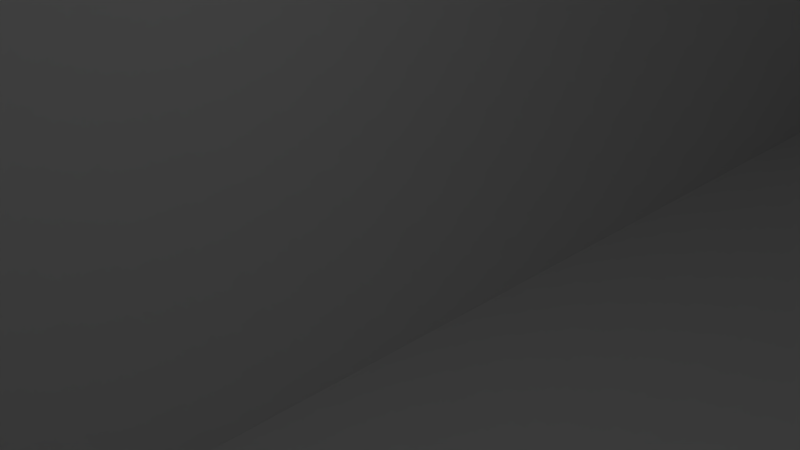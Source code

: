# Source: case-modded.blend  (saved by Blender 2.79.0; exported with 4.5.12 LTS)
import bpy
from mathutils import Matrix  # noqa: F401  (used for matrix-valued properties, if any)

bpy.ops.wm.read_factory_settings(use_empty=True)
scene = bpy.context.scene
scene.name = 'Scene'

# ---- collections
col_collection_1 = bpy.data.collections.new('Collection 1'); scene.collection.children.link(col_collection_1)

# ---- world
world_world = bpy.data.worlds.new('World'); scene.world = world_world
world_world.color = (0.05088, 0.05088, 0.05088)
world_world.use_sun_shadow = False
world_world.sun_shadow_jitter_overblur = 0.0
world_world.cycles.sampling_method = 'MANUAL'

# ---- cameras
cam_camera = bpy.data.cameras.new('Camera')
cam_camera.clip_end = 100.0
cam_camera.lens = 35.0
cam_camera.sensor_width = 32.0
cam_camera.sensor_height = 18.0
cam_camera.ortho_scale = 7.314
cam_camera.dof.focus_distance = 0.0
cam_camera.dof.aperture_fstop = 128.0

# ---- lights
light_lamp = bpy.data.lights.new('Lamp', 'POINT')
light_lamp.transmission_factor = 0.0
light_lamp.cutoff_distance = 30.0
light_lamp.energy = 100.0
light_lamp.shadow_buffer_clip_start = 1.001
light_lamp.shadow_soft_size = 0.1
light_lamp.shadow_maximum_resolution = 0.006
light_lamp.use_absolute_resolution = True

# ---- meshes
me_lm2596scase = bpy.data.meshes.new('lm2596sCase')
me_lm2596scase.from_pydata([(1.996, 33.97, 0.1112), (1.996, 35.47, 0.1112), (1.985, 33.97, 0.3203), (1.985, 35.47, 0.3203), (1.996, 33.97, 0.5293), (1.996, 35.47, 0.5293), (2.029, 33.97, -0.09553), (2.029, 35.47, -0.09553), (2.083, 33.97, -0.2977), (2.083, 35.47, -0.2977), (2.158, 33.97, -0.4932), (2.158, 35.47, -0.4932), (2.253, 33.97, -0.6797), (2.253, 35.47, -0.6797), (2.367, 33.97, -0.8553), (2.367, 35.47, -0.8553), (2.499, 33.97, -1.018), (2.499, 35.47, -1.018), (2.647, 33.97, -1.166), (2.647, 35.47, -1.166), (2.81, 33.97, -1.298), (2.81, 35.47, -1.298), (2.985, 33.97, -1.412), (2.985, 35.47, -1.412), (3.172, 33.97, -1.507), (3.172, 35.47, -1.507), (3.367, 33.97, -1.582), (3.367, 35.47, -1.582), (3.569, 33.97, -1.636), (3.569, 35.47, -1.636), (3.776, 33.97, -1.669), (3.776, 35.47, -1.669), (3.985, 33.97, -1.68), (3.985, 35.47, -1.68), (4.194, 33.97, -1.669), (4.194, 35.47, -1.669), (4.401, 33.97, -1.636), (4.401, 35.47, -1.636), (4.603, 33.97, -1.582), (4.603, 35.47, -1.582), (4.799, 33.97, -1.507), (4.799, 35.47, -1.507), (4.985, 33.97, -1.412), (4.985, 35.47, -1.412), (5.161, 33.97, -1.298), (5.161, 35.47, -1.298), (5.324, 33.97, -1.166), (5.324, 35.47, -1.166), (5.471, 33.97, -1.018), (5.471, 35.47, -1.018), (5.603, 33.97, -0.8553), (5.603, 35.47, -0.8553), (5.717, 33.97, -0.6797), (5.717, 35.47, -0.6797), (5.812, 33.97, -0.4932), (5.812, 35.47, -0.4932), (5.887, 33.97, -0.2977), (5.887, 35.47, -0.2977), (5.941, 33.97, -0.09553), (5.941, 35.47, -0.09553), (5.974, 33.97, 0.1112), (5.974, 35.47, 0.1112), (5.985, 33.97, 0.3203), (5.985, 35.47, 0.3203), (5.974, 33.97, 0.5293), (5.974, 35.47, 0.5293), (5.974, 35.47, 10.97), (5.974, 33.97, 10.97), (1.996, 35.47, 10.97), (1.996, 33.97, 10.97), (-0.1516, -25.03, 0.9749), (-0.2358, -25.15, 0.9749), (-0.2275, -25.15, 0.6847), (-0.3375, -25.26, 0.9749), (-0.329, -25.26, 0.6789), (-0.4543, -25.35, 0.9749), (-0.4457, -25.35, 0.6722), (-0.5837, -25.43, 0.9749), (-0.5749, -25.43, 0.6648), (-0.7229, -25.48, 0.9749), (-0.7138, -25.48, 0.6569), (-0.8686, -25.52, 0.9749), (-1.018, -25.53, 0.9749), (10.71, -25.53, 0.9749), (10.57, -25.52, 0.9749), (10.56, -25.52, 0.6486), (10.42, -25.48, 0.9749), (10.41, -25.48, 0.6569), (10.28, -25.43, 0.9749), (10.27, -25.43, 0.6648), (10.15, -25.35, 0.9749), (10.14, -25.35, 0.6722), (10.03, -25.26, 0.9749), (10.03, -25.26, 0.6789), (9.933, -25.15, 0.9749), (9.924, -25.15, 0.6847), (9.848, -25.03, 0.9749), (9.837, -25.03, 0.641), (9.9, -25.15, 0.3954), (9.804, -25.03, 0.3085), (9.858, -25.15, 0.108), (9.748, -25.03, -0.02099), (9.801, -25.15, -0.1766), (9.671, -25.03, -0.346), (9.727, -25.15, -0.4574), (9.572, -25.03, -0.6652), (9.637, -25.15, -0.7336), (9.452, -25.03, -0.977), (9.532, -25.15, -1.004), (9.411, -25.15, -1.268), (9.502, -25.26, -1.313), (9.364, -25.26, -1.575), (9.466, -25.35, -1.633), (9.607, -25.35, -1.365), (9.578, -25.43, -1.696), (9.723, -25.43, -1.422), (9.7, -25.48, -1.765), (9.848, -25.48, -1.483), (9.826, -25.52, -1.836), (9.658, -25.52, -2.116), (9.836, -25.53, -2.113), (9.636, -25.53, -2.414), (9.474, -25.52, -2.385), (9.419, -25.53, -2.703), (9.274, -25.52, -2.644), (9.184, -25.53, -2.977), (9.06, -25.52, -2.891), (8.932, -25.53, -3.236), (8.833, -25.52, -3.125), (8.592, -25.52, -3.346), (8.731, -25.48, -3.02), (8.497, -25.48, -3.236), (8.634, -25.43, -2.921), (8.406, -25.43, -3.13), (8.544, -25.35, -2.828), (8.321, -25.35, -3.033), (8.463, -25.26, -2.744), (8.244, -25.26, -2.944), (8.392, -25.15, -2.671), (8.594, -25.15, -2.463), (8.324, -25.03, -2.619), (8.557, -25.03, -2.379), (8.784, -25.15, -2.243), (8.772, -25.03, -2.124), (8.962, -25.15, -2.013), (8.971, -25.03, -1.855), (9.126, -25.15, -1.774), (9.15, -25.03, -1.573), (9.275, -25.15, -1.525), (9.311, -25.03, -1.28), (8.178, -25.15, -2.867), (8.077, -25.03, -2.843), (7.953, -25.15, -3.051), (7.814, -25.03, -3.05), (7.718, -25.15, -3.222), (7.539, -25.03, -3.24), (7.474, -25.15, -3.379), (7.251, -25.03, -3.41), (7.221, -25.15, -3.522), (6.953, -25.03, -3.561), (6.96, -25.15, -3.65), (6.645, -25.03, -3.691), (6.693, -25.15, -3.763), (6.42, -25.15, -3.86), (6.451, -25.26, -3.957), (6.167, -25.26, -4.041), (6.196, -25.35, -4.154), (6.487, -25.35, -4.068), (6.229, -25.43, -4.279), (6.527, -25.43, -4.191), (6.265, -25.48, -4.413), (6.57, -25.48, -4.324), (6.302, -25.52, -4.554), (5.984, -25.52, -4.628), (6.103, -25.53, -4.755), (5.748, -25.53, -4.822), (5.662, -25.52, -4.684), (5.39, -25.53, -4.866), (5.338, -25.52, -4.721), (5.029, -25.53, -4.888), (5.012, -25.52, -4.74), (4.685, -25.52, -4.74), (5.008, -25.48, -4.594), (4.689, -25.48, -4.594), (5.004, -25.43, -4.455), (4.693, -25.43, -4.455), (5.0, -25.35, -4.326), (4.697, -25.35, -4.326), (4.997, -25.26, -4.209), (4.7, -25.26, -4.209), (4.994, -25.15, -4.107), (5.284, -25.15, -4.091), (5.016, -25.03, -4.022), (5.349, -25.03, -4.0), (5.572, -25.15, -4.058), (5.68, -25.03, -3.955), (5.858, -25.15, -4.008), (6.008, -25.03, -3.889), (6.141, -25.15, -3.942), (6.33, -25.03, -3.801), (4.681, -25.03, -4.022), (4.703, -25.15, -4.107), (4.405, -25.26, -4.192), (4.395, -25.35, -4.308), (4.383, -25.43, -4.437), (4.372, -25.48, -4.576), (4.359, -25.52, -4.721), (4.035, -25.52, -4.684), (4.307, -25.53, -4.866), (3.949, -25.53, -4.822), (3.713, -25.52, -4.628), (3.594, -25.53, -4.755), (3.395, -25.52, -4.554), (3.243, -25.53, -4.667), (3.082, -25.52, -4.462), (2.899, -25.53, -4.558), (2.774, -25.52, -4.353), (2.562, -25.53, -4.427), (2.474, -25.52, -4.225), (2.234, -25.53, -4.276), (2.181, -25.52, -4.081), (1.915, -25.53, -4.105), (1.896, -25.52, -3.921), (1.608, -25.53, -3.915), (1.622, -25.52, -3.744), (1.313, -25.53, -3.706), (1.357, -25.52, -3.552), (1.032, -25.53, -3.48), (1.105, -25.52, -3.346), (0.7649, -25.53, -3.236), (0.864, -25.52, -3.125), (0.6365, -25.52, -2.891), (0.9656, -25.48, -3.02), (0.7438, -25.48, -2.792), (1.062, -25.43, -2.921), (0.8463, -25.43, -2.698), (1.153, -25.35, -2.828), (0.9417, -25.35, -2.611), (1.234, -25.26, -2.744), (1.028, -25.26, -2.532), (1.305, -25.15, -2.671), (1.519, -25.15, -2.867), (1.372, -25.03, -2.619), (1.62, -25.03, -2.843), (1.744, -25.15, -3.051), (1.883, -25.03, -3.05), (1.979, -25.15, -3.222), (2.158, -25.03, -3.24), (2.223, -25.15, -3.379), (2.446, -25.03, -3.41), (2.476, -25.15, -3.522), (2.744, -25.03, -3.561), (2.736, -25.15, -3.65), (3.004, -25.15, -3.763), (2.694, -25.26, -3.742), (2.967, -25.26, -3.858), (2.646, -25.35, -3.849), (2.924, -25.35, -3.966), (2.592, -25.43, -3.966), (2.878, -25.43, -4.087), (2.534, -25.48, -4.093), (2.827, -25.48, -4.217), (4.413, -25.15, -4.091), (4.348, -25.03, -4.0), (4.125, -25.15, -4.058), (4.017, -25.03, -3.955), (3.839, -25.15, -4.008), (3.689, -25.03, -3.889), (3.556, -25.15, -3.942), (3.367, -25.03, -3.801), (3.277, -25.15, -3.86), (3.051, -25.03, -3.691), (1.14, -25.03, -2.379), (1.103, -25.15, -2.463), (0.8338, -25.26, -2.308), (0.7434, -25.35, -2.382), (0.6432, -25.43, -2.464), (0.5354, -25.48, -2.552), (0.4226, -25.52, -2.644), (0.2233, -25.52, -2.385), (0.2783, -25.53, -2.703), (0.06061, -25.53, -2.414), (0.039, -25.52, -2.116), (-0.139, -25.53, -2.113), (-0.1296, -25.52, -1.836), (-0.3196, -25.53, -1.8), (-0.282, -25.52, -1.548), (-0.4807, -25.53, -1.477), (-0.4177, -25.52, -1.251), (-0.6215, -25.53, -1.144), (-0.5361, -25.52, -0.9463), (-0.7416, -25.53, -0.8034), (-0.637, -25.52, -0.6357), (-0.8405, -25.53, -0.4559), (-0.72, -25.52, -0.3199), (-0.9177, -25.53, -0.1029), (-0.7849, -25.52, 6.39e-05), (-0.9732, -25.53, 0.2541), (-0.8313, -25.52, 0.3232), (-1.007, -25.53, 0.6138), (-0.8593, -25.52, 0.6486), (0.9125, -25.15, -2.243), (0.9244, -25.03, -2.124), (0.7352, -25.15, -2.013), (0.7262, -25.03, -1.855), (0.5713, -25.15, -1.774), (0.5464, -25.03, -1.573), (0.4214, -25.15, -1.525), (0.3858, -25.03, -1.28), (0.2859, -25.15, -1.268), (0.2451, -25.03, -0.977), (0.1652, -25.15, -1.004), (0.1251, -25.03, -0.6652), (0.05991, -25.15, -0.7336), (-0.02989, -25.15, -0.4574), (-0.1274, -25.26, -0.4861), (-0.2027, -25.26, -0.1996), (-0.3165, -25.35, -0.2261), (-0.2395, -25.35, -0.519), (-0.4426, -25.43, -0.2554), (-0.3637, -25.43, -0.5555), (-0.5781, -25.48, -0.2869), (-0.4972, -25.48, -0.5947), (0.02611, -25.03, -0.346), (-0.1037, -25.15, -0.1766), (-0.2615, -25.26, 0.09063), (-0.3766, -25.35, 0.07071), (-0.5042, -25.43, 0.04864), (-0.6413, -25.48, 0.02491), (-0.05139, -25.03, -0.02099), (-0.1613, -25.15, 0.108), (-0.3037, -25.26, 0.3838), (-0.4197, -25.35, 0.3705), (-0.5483, -25.43, 0.3557), (-0.6866, -25.48, 0.3399), (-0.107, -25.03, 0.3085), (-0.2027, -25.15, 0.3954), (-0.1404, -25.03, 0.641), (0.5133, -25.53, -2.977), (4.668, -25.53, -4.888), (6.454, -25.53, -4.667), (6.615, -25.52, -4.462), (6.87, -25.48, -4.217), (6.819, -25.43, -4.087), (6.772, -25.35, -3.966), (6.73, -25.26, -3.858), (6.798, -25.53, -4.558), (6.923, -25.52, -4.353), (7.163, -25.48, -4.093), (7.105, -25.43, -3.966), (7.051, -25.35, -3.849), (7.003, -25.26, -3.742), (7.135, -25.53, -4.427), (7.223, -25.52, -4.225), (7.448, -25.48, -3.952), (7.383, -25.43, -3.829), (7.323, -25.35, -3.715), (7.269, -25.26, -3.612), (7.463, -25.53, -4.276), (7.516, -25.52, -4.081), (7.725, -25.48, -3.796), (7.654, -25.43, -3.677), (7.587, -25.35, -3.566), (7.526, -25.26, -3.466), (7.781, -25.53, -4.105), (7.801, -25.52, -3.921), (7.993, -25.48, -3.624), (7.915, -25.43, -3.509), (7.842, -25.35, -3.402), (7.775, -25.26, -3.306), (8.089, -25.53, -3.915), (8.075, -25.52, -3.744), (8.251, -25.48, -3.437), (8.165, -25.43, -3.327), (8.087, -25.35, -3.224), (8.015, -25.26, -3.132), (8.383, -25.53, -3.706), (8.34, -25.52, -3.552), (8.665, -25.53, -3.48), (10.02, -25.53, -1.8), (9.979, -25.52, -1.548), (9.98, -25.48, -1.194), (9.852, -25.43, -1.14), (9.733, -25.35, -1.089), (9.625, -25.26, -1.044), (10.18, -25.53, -1.477), (10.11, -25.52, -1.251), (10.1, -25.48, -0.8973), (9.965, -25.43, -0.8505), (9.843, -25.35, -0.807), (9.733, -25.26, -0.7678), (10.32, -25.53, -1.144), (10.23, -25.52, -0.9463), (10.19, -25.48, -0.5947), (10.06, -25.43, -0.5555), (9.936, -25.35, -0.519), (9.824, -25.26, -0.4861), (10.44, -25.53, -0.8034), (10.33, -25.52, -0.6357), (10.27, -25.48, -0.2869), (10.14, -25.43, -0.2554), (10.01, -25.35, -0.2261), (9.9, -25.26, -0.1996), (10.54, -25.53, -0.4559), (10.42, -25.52, -0.3199), (10.34, -25.48, 0.02491), (10.2, -25.43, 0.04864), (10.07, -25.35, 0.07071), (9.958, -25.26, 0.09063), (10.61, -25.53, -0.1029), (10.48, -25.52, 6.39e-05), (10.38, -25.48, 0.3399), (10.25, -25.43, 0.3557), (10.12, -25.35, 0.3705), (10.0, -25.26, 0.3838), (10.67, -25.53, 0.2541), (10.53, -25.52, 0.3232), (10.7, -25.53, 0.6138), (9.211, -25.26, -1.829), (9.309, -25.35, -1.892), (9.418, -25.43, -1.962), (9.535, -25.48, -2.037), (9.044, -25.26, -2.073), (9.138, -25.35, -2.142), (9.243, -25.43, -2.218), (9.356, -25.48, -2.3), (8.863, -25.26, -2.308), (8.953, -25.35, -2.382), (9.054, -25.43, -2.464), (9.161, -25.48, -2.552), (8.669, -25.26, -2.532), (8.755, -25.35, -2.611), (8.851, -25.43, -2.698), (8.953, -25.48, -2.792), (5.878, -25.26, -4.108), (5.902, -25.35, -4.222), (5.927, -25.43, -4.349), (5.955, -25.48, -4.485), (5.586, -25.26, -4.158), (5.603, -25.35, -4.274), (5.622, -25.43, -4.402), (5.641, -25.48, -4.54), (5.292, -25.26, -4.192), (5.302, -25.35, -4.308), (5.313, -25.43, -4.437), (5.325, -25.48, -4.576), (4.11, -25.26, -4.158), (4.094, -25.35, -4.274), (4.075, -25.43, -4.402), (4.056, -25.48, -4.54), (3.818, -25.26, -4.108), (3.795, -25.35, -4.222), (3.77, -25.43, -4.349), (3.742, -25.48, -4.485), (3.53, -25.26, -4.041), (3.5, -25.35, -4.154), (3.467, -25.43, -4.279), (3.432, -25.48, -4.413), (3.246, -25.26, -3.957), (3.21, -25.35, -4.068), (3.17, -25.43, -4.191), (3.127, -25.48, -4.324), (2.428, -25.26, -3.612), (2.17, -25.26, -3.466), (1.921, -25.26, -3.306), (1.682, -25.26, -3.132), (1.452, -25.26, -2.944), (2.374, -25.35, -3.715), (2.11, -25.35, -3.566), (1.855, -25.35, -3.402), (1.61, -25.35, -3.224), (1.376, -25.35, -3.033), (2.313, -25.43, -3.829), (2.249, -25.48, -3.952), (2.043, -25.43, -3.677), (1.782, -25.43, -3.509), (1.531, -25.43, -3.327), (1.291, -25.43, -3.13), (1.971, -25.48, -3.796), (1.704, -25.48, -3.624), (1.446, -25.48, -3.437), (1.2, -25.48, -3.236), (0.653, -25.26, -2.073), (0.5584, -25.35, -2.142), (0.4537, -25.43, -2.218), (0.3412, -25.48, -2.3), (0.4858, -25.26, -1.829), (0.3875, -25.35, -1.892), (0.2786, -25.43, -1.962), (0.1616, -25.48, -2.037), (0.3328, -25.26, -1.575), (0.2311, -25.35, -1.633), (0.1184, -25.43, -1.696), (-0.002792, -25.48, -1.765), (0.1946, -25.26, -1.313), (0.0898, -25.35, -1.365), (-0.0264, -25.43, -1.422), (-0.1512, -25.48, -1.483), (0.07161, -25.26, -1.044), (-0.036, -25.35, -1.089), (-0.1553, -25.43, -1.14), (-0.2834, -25.48, -1.194), (-0.03589, -25.26, -0.7678), (-0.1459, -25.35, -0.807), (-0.2678, -25.43, -0.8505), (-0.3989, -25.48, -0.8973), (16.35, -25.53, 10.97), (16.35, -25.53, -9.025), (-6.652, -25.53, 10.97), (-6.652, -25.53, -9.025), (-0.1623, -24.88, 0.904), (-1.152, -24.03, 0.9749), (-1.076, -24.03, 0.8911), (-1.14, -24.03, 0.6092), (-1.062, -24.03, 0.556), (-1.107, -24.03, 0.2447), (-1.029, -24.03, 0.2223), (-1.051, -24.03, -0.117), (-0.9769, -24.03, -0.109), (-0.9062, -24.03, -0.4368), (-0.8316, -24.05, -0.08194), (-0.7627, -24.05, -0.4016), (-0.6912, -24.1, -0.05582), (-0.624, -24.1, -0.3676), (-0.5588, -24.16, -0.03119), (-0.4932, -24.16, -0.3355), (-0.4374, -24.25, -0.008595), (-0.3733, -24.25, -0.3061), (-0.3297, -24.35, 0.01145), (-0.2669, -24.35, -0.28), (-0.2381, -24.46, 0.02849), (-0.1764, -24.46, -0.2578), (-0.1646, -24.59, 0.04216), (-0.1038, -24.59, -0.24), (-0.1109, -24.73, 0.05215), (-0.0508, -24.73, -0.2269), (-0.0782, -24.88, 0.05824), (-0.1222, -24.88, 0.3384), (-0.1502, -24.88, 0.6207), (-0.01849, -24.88, -0.219), (0.0251, -24.73, -0.5022), (-0.0271, -24.59, -0.5182), (-0.0986, -24.46, -0.5401), (-0.1877, -24.35, -0.5673), (-0.2924, -24.25, -0.5994), (-0.4105, -24.16, -0.6356), (-0.5393, -24.1, -0.675), (-0.6758, -24.05, -0.7168), (-0.8171, -24.03, -0.7601), (-0.7099, -24.03, -1.078), (-0.8747, -24.03, -0.8269), (-0.7542, -24.03, -1.172), (-0.5849, -24.03, -1.389), (-0.6128, -24.03, -1.51), (-0.4424, -24.03, -1.693), (-0.4512, -24.03, -1.838), (-0.283, -24.03, -1.988), (-0.2698, -24.03, -2.156), (-0.1072, -24.03, -2.273), (-0.0694, -24.03, -2.462), (0.0845, -24.03, -2.548), (0.1493, -24.03, -2.756), (0.2915, -24.03, -2.812), (0.3854, -24.03, -3.035), (0.513, -24.03, -3.064), (0.6382, -24.03, -3.3), (0.7485, -24.03, -3.303), (0.9067, -24.03, -3.549), (0.9971, -24.03, -3.528), (1.19, -24.03, -3.781), (1.258, -24.03, -3.739), (1.487, -24.03, -3.995), (1.529, -24.03, -3.933), (1.813, -24.03, -4.114), (1.612, -24.05, -3.811), (1.889, -24.05, -3.987), (1.692, -24.1, -3.692), (1.962, -24.1, -3.864), (1.767, -24.16, -3.581), (2.031, -24.16, -3.749), (1.837, -24.25, -3.479), (2.094, -24.25, -3.643), (1.898, -24.35, -3.388), (2.151, -24.35, -3.549), (1.951, -24.46, -3.311), (2.198, -24.46, -3.469), (1.993, -24.59, -3.249), (2.237, -24.59, -3.404), (2.023, -24.73, -3.204), (2.265, -24.73, -3.358), (2.042, -24.88, -3.177), (1.812, -24.88, -3.011), (1.591, -24.88, -2.833), (1.381, -24.88, -2.643), (1.57, -24.73, -2.859), (1.358, -24.73, -2.667), (1.534, -24.59, -2.9), (1.32, -24.59, -2.706), (1.486, -24.46, -2.957), (1.269, -24.46, -2.76), (1.425, -24.35, -3.028), (1.204, -24.35, -2.828), (1.354, -24.25, -3.111), (1.128, -24.25, -2.907), (1.273, -24.16, -3.205), (1.043, -24.16, -2.996), (1.186, -24.1, -3.307), (0.9496, -24.1, -3.093), (1.093, -24.05, -3.416), (0.8507, -24.05, -3.196), (0.0569, -24.88, -0.4924), (0.1164, -24.73, -0.7727), (0.0652, -24.59, -0.7916), (-0.004898, -24.46, -0.8175), (-0.09239, -24.35, -0.8498), (-0.1951, -24.25, -0.8877), (-0.311, -24.16, -0.9305), (-0.4373, -24.1, -0.9772), (-0.5713, -24.05, -1.027), (0.1476, -24.88, -0.7612), (0.2228, -24.73, -1.038), (0.1728, -24.59, -1.059), (0.1042, -24.46, -1.089), (0.0188, -24.35, -1.126), (-0.0817, -24.25, -1.17), (-0.1949, -24.16, -1.219), (-0.3184, -24.1, -1.273), (-0.4493, -24.05, -1.33), (0.2533, -24.88, -1.024), (0.3441, -24.73, -1.296), (0.2953, -24.59, -1.321), (0.2286, -24.46, -1.354), (0.1454, -24.35, -1.396), (0.04761, -24.25, -1.446), (-0.0627, -24.16, -1.501), (-0.1829, -24.1, -1.562), (-0.3105, -24.05, -1.626), (0.3738, -24.88, -1.281), (0.4798, -24.73, -1.547), (0.4325, -24.59, -1.575), (0.3678, -24.46, -1.612), (0.2871, -24.35, -1.659), (0.1922, -24.25, -1.713), (0.0853, -24.16, -1.775), (-0.0314, -24.1, -1.842), (-0.155, -24.05, -1.914), (0.5086, -24.88, -1.531), (0.6573, -24.88, -1.772), (0.8194, -24.88, -2.005), (0.9945, -24.88, -2.228), (1.182, -24.88, -2.441), (2.282, -24.88, -3.329), (2.514, -24.73, -3.497), (2.489, -24.59, -3.545), (2.454, -24.46, -3.611), (2.411, -24.35, -3.694), (2.36, -24.25, -3.791), (2.303, -24.16, -3.901), (2.241, -24.1, -4.02), (2.175, -24.05, -4.147), (2.106, -24.03, -4.278), (2.408, -24.03, -4.424), (2.116, -24.03, -4.367), (2.447, -24.03, -4.524), (2.717, -24.03, -4.554), (2.787, -24.03, -4.66), (3.033, -24.03, -4.665), (3.134, -24.03, -4.775), (3.355, -24.03, -4.759), (3.488, -24.03, -4.869), (3.682, -24.03, -4.834), (3.847, -24.03, -4.941), (4.013, -24.03, -4.891), (4.209, -24.03, -4.991), (4.346, -24.03, -4.929), (4.574, -24.03, -5.019), (4.681, -24.03, -4.948), (4.94, -24.03, -5.024), (5.016, -24.03, -4.948), (5.306, -24.03, -5.008), (5.351, -24.03, -4.929), (5.669, -24.03, -4.969), (5.684, -24.03, -4.891), (6.03, -24.03, -4.908), (6.015, -24.03, -4.834), (6.341, -24.03, -4.759), (6.304, -24.05, -4.616), (6.663, -24.03, -4.665), (6.618, -24.05, -4.525), (6.926, -24.05, -4.416), (6.574, -24.1, -4.389), (6.875, -24.1, -4.283), (6.533, -24.16, -4.261), (6.826, -24.16, -4.157), (6.495, -24.25, -4.143), (6.782, -24.25, -4.042), (6.462, -24.35, -4.039), (6.742, -24.35, -3.94), (6.433, -24.46, -3.95), (6.708, -24.46, -3.853), (6.41, -24.59, -3.879), (6.681, -24.59, -3.783), (6.394, -24.73, -3.827), (6.662, -24.73, -3.732), (6.65, -24.88, -3.701), (6.383, -24.88, -3.795), (6.111, -24.88, -3.875), (5.835, -24.88, -3.938), (5.555, -24.88, -3.986), (5.273, -24.88, -4.018), (4.99, -24.88, -4.034), (4.707, -24.88, -4.034), (4.991, -24.73, -4.067), (4.706, -24.73, -4.067), (4.993, -24.59, -4.122), (4.704, -24.59, -4.122), (4.995, -24.46, -4.197), (4.702, -24.46, -4.197), (4.997, -24.35, -4.29), (4.699, -24.35, -4.29), (5.001, -24.25, -4.399), (4.696, -24.25, -4.399), (5.004, -24.16, -4.523), (4.693, -24.16, -4.523), (5.008, -24.1, -4.657), (4.689, -24.1, -4.657), (5.012, -24.05, -4.8), (4.685, -24.05, -4.8), (2.529, -24.88, -3.467), (2.771, -24.73, -3.622), (2.748, -24.59, -3.671), (2.717, -24.46, -3.74), (2.679, -24.35, -3.824), (2.634, -24.25, -3.924), (2.583, -24.16, -4.037), (2.527, -24.1, -4.16), (2.469, -24.05, -4.29), (2.784, -24.88, -3.591), (3.035, -24.73, -3.732), (3.015, -24.59, -3.783), (2.988, -24.46, -3.853), (2.955, -24.35, -3.94), (2.915, -24.25, -4.042), (2.871, -24.16, -4.157), (2.822, -24.1, -4.283), (2.771, -24.05, -4.416), (3.047, -24.88, -3.701), (3.303, -24.73, -3.827), (3.286, -24.59, -3.879), (3.264, -24.46, -3.95), (3.235, -24.35, -4.039), (3.201, -24.25, -4.143), (3.164, -24.16, -4.261), (3.122, -24.1, -4.389), (3.079, -24.05, -4.525), (3.313, -24.88, -3.795), (3.586, -24.88, -3.875), (3.862, -24.88, -3.938), (4.142, -24.88, -3.986), (4.423, -24.88, -4.018), (6.913, -24.88, -3.591), (7.168, -24.88, -3.467), (7.415, -24.88, -3.329), (7.655, -24.88, -3.177), (7.885, -24.88, -3.011), (8.106, -24.88, -2.833), (8.316, -24.88, -2.643), (8.515, -24.88, -2.441), (8.539, -24.73, -2.464), (8.728, -24.73, -2.249), (8.77, -24.59, -2.284), (8.579, -24.59, -2.501), (8.827, -24.46, -2.332), (8.634, -24.46, -2.552), (8.899, -24.35, -2.392), (8.702, -24.35, -2.615), (8.983, -24.25, -2.462), (8.782, -24.25, -2.69), (9.078, -24.16, -2.54), (8.873, -24.16, -2.774), (9.182, -24.1, -2.627), (8.971, -24.1, -2.866), (9.292, -24.05, -2.718), (9.076, -24.05, -2.963), (9.405, -24.03, -2.812), (9.612, -24.03, -2.548), (9.659, -24.03, -2.611), (9.869, -24.03, -2.311), (9.804, -24.03, -2.273), (9.98, -24.03, -1.988), (9.68, -24.05, -2.192), (9.852, -24.05, -1.914), (9.561, -24.1, -2.114), (9.728, -24.1, -1.842), (9.448, -24.16, -2.04), (9.612, -24.16, -1.775), (9.345, -24.25, -1.972), (9.505, -24.25, -1.713), (9.253, -24.35, -1.912), (9.41, -24.35, -1.659), (9.176, -24.46, -1.861), (9.329, -24.46, -1.612), (9.113, -24.59, -1.82), (9.264, -24.59, -1.575), (9.067, -24.73, -1.79), (9.217, -24.73, -1.547), (9.04, -24.88, -1.772), (8.877, -24.88, -2.005), (8.702, -24.88, -2.228), (9.188, -24.88, -1.531), (9.353, -24.73, -1.296), (9.402, -24.59, -1.321), (9.468, -24.46, -1.354), (9.551, -24.35, -1.396), (9.649, -24.25, -1.446), (9.76, -24.16, -1.501), (9.88, -24.1, -1.562), (10.01, -24.05, -1.626), (10.14, -24.03, -1.693), (10.28, -24.03, -1.389), (10.23, -24.03, -1.675), (10.38, -24.03, -1.342), (10.41, -24.03, -1.078), (10.51, -24.03, -1.001), (10.51, -24.03, -0.7601), (10.62, -24.03, -0.6515), (10.6, -24.03, -0.4368), (10.71, -24.03, -0.2964), (10.67, -24.03, -0.109), (10.78, -24.03, 0.06345), (10.73, -24.03, 0.2223), (10.82, -24.03, 0.4267), (10.76, -24.03, 0.556), (10.85, -24.03, 0.792), (10.77, -24.03, 0.8911), (10.85, -24.03, 1.158), (9.859, -24.88, 11.0), (10.77, -24.03, 10.98), (9.859, -24.88, 0.904), (9.847, -24.88, 0.6207), (9.819, -24.88, 0.3384), (9.88, -24.73, 0.6183), (9.852, -24.73, 0.3342), (9.935, -24.59, 0.6144), (9.906, -24.59, 0.3273), (10.01, -24.46, 0.6092), (9.98, -24.46, 0.3178), (10.1, -24.35, 0.6026), (10.07, -24.35, 0.3059), (10.21, -24.25, 0.5948), (10.18, -24.25, 0.292), (10.33, -24.16, 0.5861), (10.3, -24.16, 0.2763), (10.47, -24.1, 0.5766), (10.44, -24.1, 0.2592), (10.61, -24.05, 0.5665), (10.58, -24.05, 0.2411), (9.323, -24.88, -1.281), (9.474, -24.73, -1.038), (9.524, -24.59, -1.059), (9.593, -24.46, -1.089), (9.678, -24.35, -1.126), (9.779, -24.25, -1.17), (9.892, -24.16, -1.219), (10.02, -24.1, -1.273), (10.15, -24.05, -1.33), (9.443, -24.88, -1.024), (9.58, -24.73, -0.7727), (9.632, -24.59, -0.7916), (9.702, -24.46, -0.8175), (9.789, -24.35, -0.8498), (9.892, -24.25, -0.8877), (10.01, -24.16, -0.9305), (10.13, -24.1, -0.9772), (10.27, -24.05, -1.027), (9.549, -24.88, -0.7612), (9.64, -24.88, -0.4924), (9.715, -24.88, -0.219), (9.775, -24.88, 0.05824), (10.06, -24.03, -1.999), (9.432, -24.03, -2.897), (9.184, -24.03, -3.064), (8.846, -24.05, -3.196), (8.747, -24.1, -3.093), (8.654, -24.16, -2.996), (8.569, -24.25, -2.907), (8.493, -24.35, -2.828), (8.428, -24.46, -2.76), (8.377, -24.59, -2.706), (8.339, -24.73, -2.667), (9.187, -24.03, -3.17), (8.948, -24.03, -3.303), (8.604, -24.05, -3.416), (8.511, -24.1, -3.307), (8.423, -24.16, -3.205), (8.343, -24.25, -3.111), (8.272, -24.35, -3.028), (8.211, -24.46, -2.957), (8.163, -24.59, -2.9), (8.127, -24.73, -2.859), (8.926, -24.03, -3.426), (8.7, -24.03, -3.528), (8.349, -24.05, -3.621), (8.263, -24.1, -3.507), (8.181, -24.16, -3.4), (8.106, -24.25, -3.302), (8.04, -24.35, -3.215), (7.983, -24.46, -3.141), (7.938, -24.59, -3.081), (7.905, -24.73, -3.038), (8.65, -24.03, -3.667), (8.439, -24.03, -3.739), (8.084, -24.05, -3.812), (8.004, -24.1, -3.693), (7.928, -24.16, -3.582), (7.859, -24.25, -3.48), (7.798, -24.35, -3.389), (7.746, -24.46, -3.312), (7.704, -24.59, -3.25), (7.673, -24.73, -3.204), (8.36, -24.03, -3.89), (8.166, -24.03, -3.934), (7.808, -24.05, -3.987), (7.734, -24.1, -3.864), (7.665, -24.16, -3.749), (7.602, -24.25, -3.643), (7.546, -24.35, -3.549), (7.498, -24.46, -3.469), (7.46, -24.59, -3.404), (7.432, -24.73, -3.358), (8.057, -24.03, -4.095), (7.883, -24.03, -4.114), (7.522, -24.05, -4.147), (7.456, -24.1, -4.02), (7.394, -24.16, -3.901), (7.337, -24.25, -3.791), (7.286, -24.35, -3.694), (7.243, -24.46, -3.611), (7.208, -24.59, -3.545), (7.183, -24.73, -3.497), (7.742, -24.03, -4.281), (7.591, -24.03, -4.278), (7.228, -24.05, -4.29), (7.169, -24.1, -4.16), (7.114, -24.16, -4.037), (7.063, -24.25, -3.924), (7.018, -24.35, -3.824), (6.98, -24.46, -3.74), (6.949, -24.59, -3.671), (6.926, -24.73, -3.622), (7.416, -24.03, -4.448), (7.289, -24.03, -4.424), (6.98, -24.03, -4.554), (7.081, -24.03, -4.594), (6.737, -24.03, -4.72), (6.387, -24.03, -4.825), (1.796, -24.03, -4.19), (-0.9739, -24.03, -0.4746), (-0.1955, -24.73, 0.9036), (-0.2501, -24.59, 0.9028), (-0.1834, -24.73, 0.6183), (-0.1552, -24.73, 0.3342), (-0.3248, -24.46, 0.9017), (-0.2379, -24.59, 0.6144), (-0.2093, -24.59, 0.3273), (-0.418, -24.35, 0.9004), (-0.3124, -24.46, 0.6092), (-0.2835, -24.46, 0.3178), (-0.5276, -24.25, 0.8989), (-0.4054, -24.35, 0.6026), (-0.3759, -24.35, 0.3059), (-0.6511, -24.16, 0.8971), (-0.5147, -24.25, 0.5948), (-0.4846, -24.25, 0.292), (-0.7857, -24.1, 0.8952), (-0.6378, -24.16, 0.5861), (-0.6071, -24.16, 0.2763), (-0.9285, -24.05, 0.8932), (-0.7722, -24.1, 0.5766), (-0.7406, -24.1, 0.2592), (-0.9146, -24.05, 0.5665), (-0.8823, -24.05, 0.2411), (0.6295, -24.73, -1.79), (0.5838, -24.59, -1.82), (0.5213, -24.46, -1.861), (0.4434, -24.35, -1.912), (0.3518, -24.25, -1.972), (0.2485, -24.16, -2.04), (0.1358, -24.1, -2.114), (0.0164, -24.05, -2.192), (0.7927, -24.73, -2.025), (0.7488, -24.59, -2.057), (0.6887, -24.46, -2.102), (0.6138, -24.35, -2.157), (0.5257, -24.25, -2.222), (0.4264, -24.16, -2.296), (0.3182, -24.1, -2.376), (0.2033, -24.05, -2.461), (0.9689, -24.73, -2.249), (0.9269, -24.59, -2.284), (0.8694, -24.46, -2.332), (0.7978, -24.35, -2.392), (0.7135, -24.25, -2.462), (0.6185, -24.16, -2.54), (0.515, -24.1, -2.627), (0.4051, -24.05, -2.718), (1.158, -24.73, -2.464), (1.118, -24.59, -2.501), (1.063, -24.46, -2.552), (0.9947, -24.35, -2.615), (0.9145, -24.25, -2.69), (0.8242, -24.16, -2.774), (0.7257, -24.1, -2.866), (0.6212, -24.05, -2.963), (1.792, -24.73, -3.038), (1.759, -24.59, -3.081), (1.713, -24.46, -3.141), (1.657, -24.35, -3.215), (1.59, -24.25, -3.302), (1.516, -24.16, -3.4), (1.434, -24.1, -3.507), (1.348, -24.05, -3.621), (3.577, -24.73, -3.907), (3.564, -24.59, -3.96), (3.545, -24.46, -4.032), (3.521, -24.35, -4.122), (3.494, -24.25, -4.228), (3.463, -24.16, -4.348), (3.429, -24.1, -4.478), (3.393, -24.05, -4.616), (3.855, -24.73, -3.971), (3.845, -24.59, -4.024), (3.83, -24.46, -4.098), (3.812, -24.35, -4.189), (3.79, -24.25, -4.296), (3.766, -24.16, -4.417), (3.739, -24.1, -4.55), (3.711, -24.05, -4.69), (4.137, -24.73, -4.019), (4.129, -24.59, -4.073), (4.119, -24.46, -4.147), (4.105, -24.35, -4.239), (4.09, -24.25, -4.348), (4.073, -24.16, -4.47), (4.054, -24.1, -4.603), (4.034, -24.05, -4.745), (4.421, -24.73, -4.051), (4.416, -24.59, -4.106), (4.41, -24.46, -4.18), (4.402, -24.35, -4.273), (4.392, -24.25, -4.382), (4.382, -24.16, -4.505), (4.37, -24.1, -4.639), (4.358, -24.05, -4.782), (5.276, -24.73, -4.051), (5.56, -24.73, -4.019), (5.281, -24.59, -4.106), (5.568, -24.59, -4.073), (5.841, -24.73, -3.971), (5.852, -24.59, -4.024), (6.12, -24.73, -3.907), (6.133, -24.59, -3.96), (5.287, -24.46, -4.18), (5.295, -24.35, -4.273), (5.578, -24.46, -4.147), (5.867, -24.46, -4.098), (6.152, -24.46, -4.032), (5.304, -24.25, -4.382), (5.591, -24.35, -4.239), (5.885, -24.35, -4.189), (6.176, -24.35, -4.122), (5.315, -24.16, -4.505), (5.607, -24.25, -4.348), (5.907, -24.25, -4.296), (6.203, -24.25, -4.228), (5.326, -24.1, -4.639), (5.624, -24.16, -4.47), (5.931, -24.16, -4.417), (6.234, -24.16, -4.348), (5.338, -24.05, -4.782), (5.643, -24.1, -4.603), (5.958, -24.1, -4.549), (6.268, -24.1, -4.478), (5.663, -24.05, -4.745), (5.986, -24.05, -4.689), (8.904, -24.73, -2.025), (8.948, -24.59, -2.057), (9.008, -24.46, -2.102), (9.083, -24.35, -2.157), (9.171, -24.25, -2.222), (9.27, -24.16, -2.296), (9.379, -24.1, -2.376), (9.493, -24.05, -2.461), (9.672, -24.73, -0.5022), (9.724, -24.59, -0.5182), (9.795, -24.46, -0.5401), (9.885, -24.35, -0.5673), (9.989, -24.25, -0.5994), (10.11, -24.16, -0.6356), (10.24, -24.1, -0.675), (10.37, -24.05, -0.7168), (9.748, -24.73, -0.2269), (9.801, -24.59, -0.24), (9.873, -24.46, -0.2578), (9.964, -24.35, -0.28), (10.07, -24.25, -0.3061), (10.19, -24.16, -0.3355), (10.32, -24.1, -0.3676), (10.46, -24.05, -0.4016), (9.808, -24.73, 0.05215), (9.861, -24.59, 0.04216), (9.935, -24.46, 0.02849), (10.03, -24.35, 0.01145), (10.13, -24.25, -0.008595), (10.26, -24.16, -0.03119), (10.39, -24.1, -0.05582), (10.53, -24.05, -0.08194), (9.892, -24.73, 0.9036), (9.848, -25.03, 11.07), (9.947, -24.59, 0.9028), (9.933, -25.15, 11.07), (10.02, -24.46, 0.9017), (10.11, -24.35, 0.9004), (10.03, -25.26, 11.07), (10.22, -24.25, 0.8989), (10.15, -25.35, 11.07), (10.35, -24.16, 0.8971), (10.28, -25.43, 11.07), (10.48, -24.1, 0.8952), (10.42, -25.48, 11.07), (10.63, -24.05, 0.8932), (10.57, -25.52, 11.07), (10.71, -25.53, 11.07), (-6.152, -24.03, 10.97), (-6.152, -24.03, -7.525), (15.85, -24.03, 10.97), (15.85, -24.03, -7.525), (-6.152, 4.973, 10.97), (-6.152, 33.97, 10.97), (-6.152, 4.973, -7.525), (-6.152, 33.97, -7.525), (-7.652, 34.47, -9.025), (-7.652, 34.47, 10.97), (-7.652, 4.973, -9.025), (-7.652, -24.53, -9.025), (-7.652, -24.53, 10.97), (-7.652, 4.973, 10.97), (15.85, 4.973, -7.525), (15.85, 4.973, 10.97), (15.85, 33.97, -7.525), (15.85, 33.97, 10.97), (17.34, 34.62, -9.025), (17.35, 34.51, -6.168), (17.35, 34.47, -9.025), (17.35, 34.51, -3.311), (17.35, 34.51, -0.4536), (17.33, 34.66, -0.4536), (17.33, 34.66, 2.404), (17.29, 34.8, -0.4536), (17.29, 34.8, 2.404), (17.23, 34.94, -0.4536), (17.23, 34.94, 2.404), (17.15, 35.07, -0.4536), (17.15, 35.07, 2.404), (17.06, 35.18, -0.4536), (17.06, 35.18, 2.404), (16.94, 35.28, -0.4536), (16.94, 35.28, 2.404), (16.82, 35.36, -0.4536), (16.82, 35.36, 2.404), (16.68, 35.42, -0.4536), (16.68, 35.42, 2.404), (16.53, 35.46, -0.4536), (16.53, 35.46, 2.404), (16.39, 35.47, 2.404), (16.39, 35.47, -0.4536), (16.35, 35.47, 10.97), (16.35, 35.47, -9.025), (16.39, 35.47, -3.311), (16.39, 35.47, -6.168), (16.53, 35.46, -6.168), (16.49, 35.46, -9.025), (16.63, 35.43, -9.025), (16.68, 35.42, -6.168), (16.76, 35.38, -9.025), (16.82, 35.36, -6.168), (16.89, 35.31, -9.025), (16.94, 35.28, -6.168), (17.0, 35.23, -9.025), (17.06, 35.18, -6.168), (17.1, 35.13, -9.025), (17.15, 35.07, -6.168), (17.19, 35.01, -9.025), (17.23, 34.94, -6.168), (17.26, 34.89, -9.025), (17.29, 34.8, -6.168), (17.31, 34.75, -9.025), (17.33, 34.66, -6.168), (16.49, 35.46, 10.97), (16.39, 35.47, 8.118), (16.39, 35.47, 5.261), (16.53, 35.46, 8.118), (16.63, 35.43, 10.97), (16.68, 35.42, 8.118), (16.76, 35.38, 10.97), (16.82, 35.36, 8.118), (16.89, 35.31, 10.97), (16.94, 35.28, 8.118), (17.0, 35.23, 10.97), (17.06, 35.18, 8.118), (17.1, 35.13, 10.97), (17.15, 35.07, 8.118), (17.19, 35.01, 10.97), (17.23, 34.94, 8.118), (17.26, 34.89, 10.97), (17.29, 34.8, 8.118), (17.31, 34.75, 10.97), (17.33, 34.66, 8.118), (17.34, 34.62, 10.97), (17.35, 34.51, 8.118), (17.35, 34.47, 10.97), (17.35, 34.51, 5.261), (17.35, 34.51, 2.404), (17.33, 34.66, 5.261), (17.29, 34.8, 5.261), (17.23, 34.94, 5.261), (17.15, 35.07, 5.261), (17.06, 35.18, 5.261), (16.94, 35.28, 5.261), (16.82, 35.36, 5.261), (16.68, 35.42, 5.261), (16.53, 35.46, 5.261), (17.33, 34.66, -3.311), (17.29, 34.8, -3.311), (17.23, 34.94, -3.311), (17.15, 35.07, -3.311), (17.06, 35.18, -3.311), (16.94, 35.28, -3.311), (16.82, 35.36, -3.311), (16.68, 35.42, -3.311), (16.53, 35.46, -3.311), (-7.192, -25.37, 10.97), (-7.307, -25.28, 10.97), (-7.407, -25.18, 10.97), (-7.493, -25.07, 10.97), (-7.561, -24.94, 10.97), (-7.611, -24.81, 10.97), (-7.641, -24.67, 10.97), (-7.192, 35.31, 10.97), (-7.307, 35.23, 10.97), (-6.652, 35.47, 10.97), (-6.794, 35.46, 10.97), (-6.933, 35.43, 10.97), (17.35, 4.973, 10.97), (17.35, -24.53, 10.97), (16.89, -25.37, 10.97), (17.0, -25.28, 10.97), (16.49, -25.52, 10.97), (16.63, -25.49, 10.97), (-7.067, 35.38, 10.97), (-7.407, 35.13, 10.97), (-7.493, 35.01, 10.97), (-7.561, 34.89, 10.97), (-7.611, 34.75, 10.97), (-7.641, 34.62, 10.97), (-7.067, -25.44, 10.97), (-6.933, -25.49, 10.97), (-6.794, -25.52, 10.97), (16.76, -25.44, 10.97), (17.1, -25.18, 10.97), (17.19, -25.07, 10.97), (17.26, -24.94, 10.97), (17.31, -24.81, 10.97), (17.34, -24.67, 10.97), (-6.652, 35.47, -9.025), (-6.794, 35.46, -9.025), (-6.689, 35.47, -6.168), (-6.689, 35.47, -3.311), (-6.689, 35.47, -0.4536), (-6.837, 35.46, -0.4536), (-6.837, 35.46, 2.404), (-6.982, 35.42, -0.4536), (-6.982, 35.42, 2.404), (-7.119, 35.36, -0.4536), (-7.119, 35.36, 2.404), (-7.245, 35.28, -0.4536), (-7.245, 35.28, 2.404), (-7.359, 35.18, -0.4536), (-7.359, 35.18, 2.404), (-7.456, 35.07, -0.4536), (-7.456, 35.07, 2.404), (-7.536, 34.94, -0.4536), (-7.536, 34.94, 2.404), (-7.595, 34.8, -0.4536), (-7.595, 34.8, 2.404), (-7.634, 34.66, -0.4536), (-7.634, 34.66, 2.404), (-7.651, 34.51, 2.404), (-7.651, 34.51, -0.4536), (-7.651, 34.51, -3.311), (-7.651, 34.51, -6.168), (-7.634, 34.66, -6.168), (-7.641, 34.62, -9.025), (-7.611, 34.75, -9.025), (-7.595, 34.8, -6.168), (-7.561, 34.89, -9.025), (-7.536, 34.94, -6.168), (-7.493, 35.01, -9.025), (-7.456, 35.07, -6.168), (-7.407, 35.13, -9.025), (-7.359, 35.18, -6.168), (-7.307, 35.23, -9.025), (-7.245, 35.28, -6.168), (-7.192, 35.31, -9.025), (-7.119, 35.36, -6.168), (-7.067, 35.38, -9.025), (-6.982, 35.42, -6.168), (-6.933, 35.43, -9.025), (-6.837, 35.46, -6.168), (-7.651, 34.51, 8.118), (-7.651, 34.51, 5.261), (-7.634, 34.66, 8.118), (-7.595, 34.8, 8.118), (-7.536, 34.94, 8.118), (-7.456, 35.07, 8.118), (-7.359, 35.18, 8.118), (-7.245, 35.28, 8.118), (-7.119, 35.36, 8.118), (-6.982, 35.42, 8.118), (-6.837, 35.46, 8.118), (-6.689, 35.47, 8.118), (-6.689, 35.47, 5.261), (-6.689, 35.47, 2.404), (-6.837, 35.46, 5.261), (-6.982, 35.42, 5.261), (-7.119, 35.36, 5.261), (-7.245, 35.28, 5.261), (-7.359, 35.18, 5.261), (-7.456, 35.07, 5.261), (-7.536, 34.94, 5.261), (-7.595, 34.8, 5.261), (-7.634, 34.66, 5.261), (-6.837, 35.46, -3.311), (-6.982, 35.42, -3.311), (-7.119, 35.36, -3.311), (-7.245, 35.28, -3.311), (-7.359, 35.18, -3.311), (-7.456, 35.07, -3.311), (-7.536, 34.94, -3.311), (-7.595, 34.8, -3.311), (-7.634, 34.66, -3.311), (16.49, -25.52, -9.025), (16.39, -25.53, -6.168), (16.39, -25.53, -3.311), (16.39, -25.53, -0.4536), (16.53, -25.51, -0.4536), (16.53, -25.51, 2.404), (16.68, -25.47, -0.4536), (16.68, -25.47, 2.404), (16.82, -25.41, -0.4536), (16.82, -25.41, 2.404), (16.94, -25.33, -0.4536), (16.94, -25.33, 2.404), (17.06, -25.23, -0.4536), (17.06, -25.23, 2.404), (17.15, -25.12, -0.4536), (17.15, -25.12, 2.404), (17.23, -24.99, -0.4536), (17.23, -24.99, 2.404), (17.29, -24.86, -0.4536), (17.29, -24.86, 2.404), (17.33, -24.71, -0.4536), (17.33, -24.71, 2.404), (17.35, -24.56, 2.404), (17.35, -24.56, -0.4536), (17.35, -24.53, -9.025), (17.35, -24.56, -3.311), (17.35, -24.56, -6.168), (17.33, -24.71, -6.168), (17.34, -24.67, -9.025), (17.31, -24.81, -9.025), (17.29, -24.86, -6.168), (17.26, -24.94, -9.025), (17.23, -24.99, -6.168), (17.19, -25.07, -9.025), (17.15, -25.12, -6.168), (17.1, -25.18, -9.025), (17.06, -25.23, -6.168), (17.0, -25.28, -9.025), (16.94, -25.33, -6.168), (16.89, -25.37, -9.025), (16.82, -25.41, -6.168), (16.76, -25.44, -9.025), (16.68, -25.47, -6.168), (16.63, -25.49, -9.025), (16.53, -25.51, -6.168), (17.35, -24.56, 8.118), (17.35, -24.56, 5.261), (17.33, -24.71, 8.118), (17.29, -24.86, 8.118), (17.23, -24.99, 8.118), (17.15, -25.12, 8.118), (17.06, -25.23, 8.118), (16.94, -25.33, 8.118), (16.82, -25.41, 8.118), (16.68, -25.47, 8.118), (16.53, -25.51, 8.118), (16.39, -25.53, 8.118), (16.39, -25.53, 5.261), (16.39, -25.53, 2.404), (16.53, -25.51, 5.261), (16.68, -25.47, 5.261), (16.82, -25.41, 5.261), (16.94, -25.33, 5.261), (17.06, -25.23, 5.261), (17.15, -25.12, 5.261), (17.23, -24.99, 5.261), (17.29, -24.86, 5.261), (17.33, -24.71, 5.261), (16.53, -25.51, -3.311), (16.68, -25.47, -3.311), (16.82, -25.41, -3.311), (16.94, -25.33, -3.311), (17.06, -25.23, -3.311), (17.15, -25.12, -3.311), (17.23, -24.99, -3.311), (17.29, -24.86, -3.311), (17.33, -24.71, -3.311), (17.35, 4.973, -9.025), (-6.794, -25.52, -9.025), (-6.933, -25.49, -9.025), (-7.067, -25.44, -9.025), (-7.192, -25.37, -9.025), (-7.307, -25.28, -9.025), (-7.407, -25.18, -9.025), (-7.493, -25.07, -9.025), (-7.561, -24.94, -9.025), (-7.611, -24.81, -9.025), (-7.641, -24.67, -9.025), (-7.651, -24.56, -6.168), (-7.651, -24.56, -3.311), (-7.651, -24.56, -0.4536), (-7.634, -24.71, -0.4536), (-7.634, -24.71, 2.404), (-7.595, -24.86, -0.4536), (-7.595, -24.86, 2.404), (-7.536, -24.99, -0.4536), (-7.536, -24.99, 2.404), (-7.456, -25.12, -0.4536), (-7.456, -25.12, 2.404), (-7.359, -25.23, -0.4536), (-7.359, -25.23, 2.404), (-7.245, -25.33, -0.4536), (-7.245, -25.33, 2.404), (-7.119, -25.41, -0.4536), (-7.119, -25.41, 2.404), (-6.982, -25.47, -0.4536), (-6.982, -25.47, 2.404), (-6.837, -25.51, -0.4536), (-6.837, -25.51, 2.404), (-6.689, -25.53, 2.404), (-6.689, -25.53, -0.4536), (-6.689, -25.53, -3.311), (-6.689, -25.53, -6.168), (-6.837, -25.51, -6.168), (-6.982, -25.47, -6.168), (-7.119, -25.41, -6.168), (-7.245, -25.33, -6.168), (-7.359, -25.23, -6.168), (-7.456, -25.12, -6.168), (-7.536, -24.99, -6.168), (-7.595, -24.86, -6.168), (-7.634, -24.71, -6.168), (-6.689, -25.53, 8.118), (-6.689, -25.53, 5.261), (-6.837, -25.51, 8.118), (-6.982, -25.47, 8.118), (-7.119, -25.41, 8.118), (-7.245, -25.33, 8.118), (-7.359, -25.23, 8.118), (-7.456, -25.12, 8.118), (-7.536, -24.99, 8.118), (-7.595, -24.86, 8.118), (-7.634, -24.71, 8.118), (-7.651, -24.56, 8.118), (-7.651, -24.56, 5.261), (-7.651, -24.56, 2.404), (-7.634, -24.71, 5.261), (-7.595, -24.86, 5.261), (-7.536, -24.99, 5.261), (-7.456, -25.12, 5.261), (-7.359, -25.23, 5.261), (-7.245, -25.33, 5.261), (-7.119, -25.41, 5.261), (-6.982, -25.47, 5.261), (-6.837, -25.51, 5.261), (-7.634, -24.71, -3.311), (-7.595, -24.86, -3.311), (-7.536, -24.99, -3.311), (-7.456, -25.12, -3.311), (-7.359, -25.23, -3.311), (-7.245, -25.33, -3.311), (-7.119, -25.41, -3.311), (-6.982, -25.47, -3.311), (-6.837, -25.51, -3.311), (-0.1516, -25.03, 11.02), (-0.2358, -25.15, 11.02), (-0.3375, -25.26, 11.02), (-0.4543, -25.35, 11.02), (-0.5837, -25.43, 11.02), (-0.7229, -25.48, 11.02), (-0.8686, -25.52, 11.02), (-1.018, -25.53, 11.02), (-0.1623, -24.88, 10.95), (-1.076, -24.03, 10.93), (-0.1955, -24.73, 10.95), (-0.2501, -24.59, 10.95), (-0.3248, -24.46, 10.94), (-0.418, -24.35, 10.94), (-0.5276, -24.25, 10.94), (-0.6511, -24.16, 10.94), (-0.7857, -24.1, 10.94), (-0.9285, -24.05, 10.94), (9.892, -24.73, 11.0), (9.947, -24.59, 11.0), (10.02, -24.46, 10.99), (10.11, -24.35, 10.99), (10.22, -24.25, 10.99), (10.35, -24.16, 10.99), (10.48, -24.1, 10.99), (10.63, -24.05, 10.99)], [], [(0, 1, 2), (2, 1, 3), (2, 3, 4), (4, 3, 5), (0, 6, 1), (1, 6, 7), (7, 6, 8), (7, 8, 9), (9, 8, 10), (9, 10, 11), (11, 10, 12), (11, 12, 13), (13, 12, 14), (13, 14, 15), (15, 14, 16), (15, 16, 17), (17, 16, 18), (17, 18, 19), (19, 18, 20), (19, 20, 21), (21, 20, 22), (21, 22, 23), (23, 22, 24), (23, 24, 25), (25, 24, 26), (25, 26, 27), (27, 26, 28), (27, 28, 29), (29, 28, 30), (29, 30, 31), (31, 30, 32), (31, 32, 33), (33, 32, 34), (33, 34, 35), (35, 34, 36), (35, 36, 37), (37, 36, 38), (37, 38, 39), (39, 38, 40), (39, 40, 41), (41, 40, 42), (41, 42, 43), (43, 42, 44), (43, 44, 45), (45, 44, 46), (45, 46, 47), (47, 46, 48), (47, 48, 49), (49, 48, 50), (49, 50, 51), (51, 50, 52), (51, 52, 53), (53, 52, 54), (53, 54, 55), (55, 54, 56), (55, 56, 57), (57, 56, 58), (57, 58, 59), (59, 58, 60), (59, 60, 61), (61, 60, 62), (61, 62, 63), (63, 62, 64), (63, 64, 65), (65, 64, 67, 66), (1136, 1149, 1140, 1139, 1134), (70, 71, 72), (72, 71, 73), (72, 73, 74), (73, 75, 76), (76, 74, 73), (75, 77, 78), (78, 76, 75), (77, 79, 80), (80, 78, 77), (80, 79, 81), (83, 84, 85), (85, 84, 86), (85, 86, 87), (87, 86, 88), (87, 88, 89), (89, 88, 90), (89, 90, 91), (91, 90, 92), (91, 92, 93), (93, 92, 94), (93, 94, 95), (95, 94, 96), (95, 96, 97), (95, 97, 98), (98, 97, 99), (98, 99, 100), (100, 99, 101), (100, 101, 102), (102, 101, 103), (102, 103, 104), (104, 103, 105), (104, 105, 106), (106, 105, 107), (106, 107, 108), (108, 107, 109), (108, 109, 110), (110, 109, 111), (111, 112, 113), (113, 110, 111), (112, 114, 115), (115, 113, 112), (114, 116, 117), (117, 115, 114), (117, 116, 118), (118, 116, 119), (118, 119, 120), (120, 119, 121), (121, 119, 122), (121, 122, 123), (123, 122, 124), (123, 124, 125), (125, 124, 126), (125, 126, 127), (127, 126, 128), (127, 128, 129), (129, 128, 130), (129, 130, 131), (130, 132, 133), (133, 131, 130), (132, 134, 135), (135, 133, 132), (134, 136, 137), (137, 135, 134), (137, 136, 138), (138, 136, 139), (138, 139, 140), (140, 139, 141), (141, 139, 142), (141, 142, 143), (143, 142, 144), (143, 144, 145), (145, 144, 146), (145, 146, 147), (147, 146, 148), (147, 148, 149), (149, 148, 109), (149, 109, 107), (138, 140, 150), (150, 140, 151), (150, 151, 152), (152, 151, 153), (152, 153, 154), (154, 153, 155), (154, 155, 156), (156, 155, 157), (156, 157, 158), (158, 157, 159), (158, 159, 160), (160, 159, 161), (160, 161, 162), (162, 161, 163), (162, 163, 164), (164, 163, 165), (165, 166, 167), (167, 164, 165), (166, 168, 169), (169, 167, 166), (168, 170, 171), (171, 169, 168), (171, 170, 172), (172, 170, 173), (172, 173, 174), (174, 173, 175), (175, 173, 176), (175, 176, 177), (177, 176, 178), (177, 178, 179), (179, 178, 180), (179, 180, 181), (181, 180, 182), (181, 182, 183), (182, 184, 185), (185, 183, 182), (184, 186, 187), (187, 185, 184), (186, 188, 189), (189, 187, 186), (189, 188, 190), (190, 188, 191), (190, 191, 192), (192, 191, 193), (193, 191, 194), (193, 194, 195), (195, 194, 196), (195, 196, 197), (197, 196, 198), (197, 198, 199), (199, 198, 163), (199, 163, 161), (192, 200, 190), (190, 200, 201), (190, 201, 189), (189, 201, 202), (202, 203, 187), (187, 189, 202), (203, 204, 185), (185, 187, 203), (204, 205, 183), (183, 185, 204), (183, 205, 206), (206, 205, 207), (206, 207, 208), (208, 207, 209), (209, 207, 210), (209, 210, 211), (211, 210, 212), (211, 212, 213), (213, 212, 214), (213, 214, 215), (215, 214, 216), (215, 216, 217), (217, 216, 218), (217, 218, 219), (219, 218, 220), (219, 220, 221), (221, 220, 222), (221, 222, 223), (223, 222, 224), (223, 224, 225), (225, 224, 226), (225, 226, 227), (227, 226, 228), (227, 228, 229), (229, 228, 230), (229, 230, 231), (231, 230, 232), (231, 232, 233), (232, 234, 235), (235, 233, 232), (234, 236, 237), (237, 235, 234), (236, 238, 239), (239, 237, 236), (239, 238, 240), (240, 238, 241), (240, 241, 242), (242, 241, 243), (243, 241, 244), (243, 244, 245), (245, 244, 246), (245, 246, 247), (247, 246, 248), (247, 248, 249), (249, 248, 250), (249, 250, 251), (251, 250, 252), (251, 252, 253), (253, 252, 254), (253, 254, 255), (254, 256, 257), (257, 255, 254), (256, 258, 259), (259, 257, 256), (258, 260, 261), (261, 259, 258), (261, 260, 218), (218, 260, 220), (201, 200, 262), (262, 200, 263), (262, 263, 264), (264, 263, 265), (264, 265, 266), (266, 265, 267), (266, 267, 268), (268, 267, 269), (268, 269, 270), (270, 269, 271), (270, 271, 253), (253, 271, 251), (242, 272, 240), (240, 272, 273), (240, 273, 239), (239, 273, 274), (274, 275, 237), (237, 239, 274), (275, 276, 235), (235, 237, 275), (276, 277, 233), (233, 235, 276), (233, 277, 278), (278, 277, 279), (278, 279, 280), (280, 279, 281), (281, 279, 282), (281, 282, 283), (283, 282, 284), (283, 284, 285), (285, 284, 286), (285, 286, 287), (287, 286, 288), (287, 288, 289), (289, 288, 290), (289, 290, 291), (291, 290, 292), (291, 292, 293), (293, 292, 294), (293, 294, 295), (295, 294, 296), (295, 296, 297), (297, 296, 298), (297, 298, 299), (299, 298, 300), (299, 300, 82), (82, 300, 81), (273, 272, 301), (301, 272, 302), (301, 302, 303), (303, 302, 304), (303, 304, 305), (305, 304, 306), (305, 306, 307), (307, 306, 308), (307, 308, 309), (309, 308, 310), (309, 310, 311), (311, 310, 312), (311, 312, 313), (313, 312, 314), (313, 314, 315), (315, 314, 316), (316, 317, 318), (318, 315, 316), (317, 319, 320), (320, 318, 317), (319, 321, 322), (322, 320, 319), (322, 321, 294), (294, 321, 296), (312, 323, 314), (314, 323, 324), (314, 324, 316), (316, 324, 325), (325, 326, 317), (317, 316, 325), (326, 327, 319), (319, 317, 326), (327, 328, 321), (321, 319, 327), (321, 328, 296), (296, 328, 298), (323, 329, 324), (324, 329, 330), (324, 330, 325), (325, 330, 331), (331, 332, 326), (326, 325, 331), (332, 333, 327), (327, 326, 332), (333, 334, 328), (328, 327, 333), (328, 334, 298), (298, 334, 300), (329, 335, 330), (330, 335, 336), (330, 336, 331), (331, 336, 74), (74, 76, 332), (332, 331, 74), (76, 78, 333), (333, 332, 76), (78, 80, 334), (334, 333, 78), (334, 80, 300), (300, 80, 81), (335, 337, 336), (336, 337, 72), (336, 72, 74), (337, 70, 72), (280, 338, 278), (278, 338, 231), (278, 231, 233), (338, 229, 231), (208, 339, 206), (206, 339, 181), (206, 181, 183), (339, 179, 181), (174, 340, 172), (172, 340, 341), (172, 341, 171), (171, 341, 342), (342, 343, 169), (169, 171, 342), (343, 344, 167), (167, 169, 343), (344, 345, 164), (164, 167, 344), (164, 345, 162), (162, 345, 160), (340, 346, 341), (341, 346, 347), (341, 347, 342), (342, 347, 348), (348, 349, 343), (343, 342, 348), (349, 350, 344), (344, 343, 349), (350, 351, 345), (345, 344, 350), (345, 351, 160), (160, 351, 158), (346, 352, 347), (347, 352, 353), (347, 353, 348), (348, 353, 354), (354, 355, 349), (349, 348, 354), (355, 356, 350), (350, 349, 355), (356, 357, 351), (351, 350, 356), (351, 357, 158), (158, 357, 156), (352, 358, 353), (353, 358, 359), (353, 359, 354), (354, 359, 360), (360, 361, 355), (355, 354, 360), (361, 362, 356), (356, 355, 361), (362, 363, 357), (357, 356, 362), (357, 363, 156), (156, 363, 154), (358, 364, 359), (359, 364, 365), (359, 365, 360), (360, 365, 366), (366, 367, 361), (361, 360, 366), (367, 368, 362), (362, 361, 367), (368, 369, 363), (363, 362, 368), (363, 369, 154), (154, 369, 152), (364, 370, 365), (365, 370, 371), (365, 371, 366), (366, 371, 372), (372, 373, 367), (367, 366, 372), (373, 374, 368), (368, 367, 373), (374, 375, 369), (369, 368, 374), (369, 375, 152), (152, 375, 150), (370, 376, 371), (371, 376, 377), (371, 377, 372), (372, 377, 131), (131, 133, 373), (373, 372, 131), (133, 135, 374), (374, 373, 133), (135, 137, 375), (375, 374, 135), (375, 137, 150), (150, 137, 138), (376, 378, 377), (377, 378, 129), (377, 129, 131), (378, 127, 129), (120, 379, 118), (118, 379, 380), (118, 380, 117), (117, 380, 381), (381, 382, 115), (115, 117, 381), (382, 383, 113), (113, 115, 382), (383, 384, 110), (110, 113, 383), (110, 384, 108), (108, 384, 106), (379, 385, 380), (380, 385, 386), (380, 386, 381), (381, 386, 387), (387, 388, 382), (382, 381, 387), (388, 389, 383), (383, 382, 388), (389, 390, 384), (384, 383, 389), (384, 390, 106), (106, 390, 104), (385, 391, 386), (386, 391, 392), (386, 392, 387), (387, 392, 393), (393, 394, 388), (388, 387, 393), (394, 395, 389), (389, 388, 394), (395, 396, 390), (390, 389, 395), (390, 396, 104), (104, 396, 102), (391, 397, 392), (392, 397, 398), (392, 398, 393), (393, 398, 399), (399, 400, 394), (394, 393, 399), (400, 401, 395), (395, 394, 400), (401, 402, 396), (396, 395, 401), (396, 402, 102), (102, 402, 100), (397, 403, 398), (398, 403, 404), (398, 404, 399), (399, 404, 405), (405, 406, 400), (400, 399, 405), (406, 407, 401), (401, 400, 406), (407, 408, 402), (402, 401, 407), (402, 408, 100), (100, 408, 98), (403, 409, 404), (404, 409, 410), (404, 410, 405), (405, 410, 411), (411, 412, 406), (406, 405, 411), (412, 413, 407), (407, 406, 412), (413, 414, 408), (408, 407, 413), (408, 414, 98), (98, 414, 95), (409, 415, 410), (410, 415, 416), (410, 416, 411), (411, 416, 87), (411, 87, 89), (415, 417, 416), (416, 417, 85), (416, 85, 87), (417, 83, 85), (95, 414, 93), (93, 414, 413), (93, 413, 91), (91, 413, 412), (91, 412, 89), (89, 412, 411), (109, 148, 111), (111, 148, 418), (418, 419, 112), (112, 111, 418), (419, 420, 114), (114, 112, 419), (420, 421, 116), (116, 114, 420), (116, 421, 119), (119, 421, 122), (148, 146, 418), (418, 146, 422), (422, 423, 419), (419, 418, 422), (423, 424, 420), (420, 419, 423), (424, 425, 421), (421, 420, 424), (421, 425, 122), (122, 425, 124), (146, 144, 422), (422, 144, 426), (426, 427, 423), (423, 422, 426), (427, 428, 424), (424, 423, 427), (428, 429, 425), (425, 424, 428), (425, 429, 124), (124, 429, 126), (144, 142, 426), (426, 142, 430), (430, 431, 427), (427, 426, 430), (431, 432, 428), (428, 427, 431), (432, 433, 429), (429, 428, 432), (429, 433, 126), (126, 433, 128), (142, 139, 430), (430, 139, 136), (136, 134, 431), (431, 430, 136), (134, 132, 432), (432, 431, 134), (132, 130, 433), (433, 432, 132), (433, 130, 128), (163, 198, 165), (165, 198, 434), (434, 435, 166), (166, 165, 434), (435, 436, 168), (168, 166, 435), (436, 437, 170), (170, 168, 436), (170, 437, 173), (173, 437, 176), (198, 196, 434), (434, 196, 438), (438, 439, 435), (435, 434, 438), (439, 440, 436), (436, 435, 439), (440, 441, 437), (437, 436, 440), (437, 441, 176), (176, 441, 178), (196, 194, 438), (438, 194, 442), (442, 443, 439), (439, 438, 442), (443, 444, 440), (440, 439, 443), (444, 445, 441), (441, 440, 444), (441, 445, 178), (178, 445, 180), (194, 191, 442), (442, 191, 188), (188, 186, 443), (443, 442, 188), (186, 184, 444), (444, 443, 186), (184, 182, 445), (445, 444, 184), (445, 182, 180), (201, 262, 202), (202, 262, 446), (446, 447, 203), (203, 202, 446), (447, 448, 204), (204, 203, 447), (448, 449, 205), (205, 204, 448), (205, 449, 207), (207, 449, 210), (262, 264, 446), (446, 264, 450), (450, 451, 447), (447, 446, 450), (451, 452, 448), (448, 447, 451), (452, 453, 449), (449, 448, 452), (449, 453, 210), (210, 453, 212), (264, 266, 450), (450, 266, 454), (454, 455, 451), (451, 450, 454), (455, 456, 452), (452, 451, 455), (456, 457, 453), (453, 452, 456), (453, 457, 212), (212, 457, 214), (266, 268, 454), (454, 268, 458), (458, 459, 455), (455, 454, 458), (459, 460, 456), (456, 455, 459), (460, 461, 457), (457, 456, 460), (457, 461, 214), (214, 461, 216), (268, 270, 458), (458, 270, 255), (255, 257, 459), (459, 458, 255), (257, 259, 460), (460, 459, 257), (259, 261, 461), (461, 460, 259), (461, 261, 216), (216, 261, 218), (253, 255, 270), (254, 252, 462), (462, 252, 250), (462, 250, 463), (463, 250, 248), (463, 248, 464), (464, 248, 246), (464, 246, 465), (465, 246, 244), (465, 244, 466), (466, 244, 241), (466, 241, 238), (467, 256, 254), (254, 462, 467), (462, 463, 468), (468, 467, 462), (463, 464, 469), (469, 468, 463), (464, 465, 470), (470, 469, 464), (465, 466, 471), (471, 470, 465), (466, 238, 236), (236, 471, 466), (472, 258, 256), (256, 467, 472), (473, 260, 258), (258, 472, 473), (467, 468, 474), (474, 472, 467), (468, 469, 475), (475, 474, 468), (469, 470, 476), (476, 475, 469), (470, 471, 477), (477, 476, 470), (471, 236, 234), (234, 477, 471), (222, 220, 473), (473, 220, 260), (472, 474, 478), (478, 473, 472), (474, 475, 479), (479, 478, 474), (475, 476, 480), (480, 479, 475), (476, 477, 481), (481, 480, 476), (477, 234, 232), (232, 481, 477), (224, 222, 478), (478, 222, 473), (226, 224, 479), (479, 224, 478), (228, 226, 480), (480, 226, 479), (230, 228, 481), (481, 228, 480), (232, 230, 481), (273, 301, 274), (274, 301, 482), (482, 483, 275), (275, 274, 482), (483, 484, 276), (276, 275, 483), (484, 485, 277), (277, 276, 484), (277, 485, 279), (279, 485, 282), (301, 303, 482), (482, 303, 486), (486, 487, 483), (483, 482, 486), (487, 488, 484), (484, 483, 487), (488, 489, 485), (485, 484, 488), (485, 489, 282), (282, 489, 284), (303, 305, 486), (486, 305, 490), (490, 491, 487), (487, 486, 490), (491, 492, 488), (488, 487, 491), (492, 493, 489), (489, 488, 492), (489, 493, 284), (284, 493, 286), (305, 307, 490), (490, 307, 494), (494, 495, 491), (491, 490, 494), (495, 496, 492), (492, 491, 495), (496, 497, 493), (493, 492, 496), (493, 497, 286), (286, 497, 288), (307, 309, 494), (494, 309, 498), (498, 499, 495), (495, 494, 498), (499, 500, 496), (496, 495, 499), (500, 501, 497), (497, 496, 500), (497, 501, 288), (288, 501, 290), (309, 311, 498), (498, 311, 502), (502, 503, 499), (499, 498, 502), (503, 504, 500), (500, 499, 503), (504, 505, 501), (501, 500, 504), (501, 505, 290), (290, 505, 292), (318, 503, 502), (502, 315, 318), (320, 504, 503), (503, 318, 320), (322, 505, 504), (504, 320, 322), (294, 292, 322), (322, 292, 505), (311, 313, 502), (502, 313, 315), (506, 83, 507), (507, 83, 417), (507, 417, 415), (509, 82, 508), (507, 179, 509), (509, 179, 339), (509, 339, 208), (415, 409, 507), (507, 409, 403), (507, 403, 397), (397, 391, 507), (507, 391, 385), (507, 385, 379), (379, 120, 507), (507, 120, 121), (507, 121, 123), (123, 125, 507), (507, 125, 127), (507, 127, 378), (378, 376, 507), (507, 376, 370), (507, 370, 364), (364, 358, 507), (507, 358, 352), (507, 352, 346), (346, 340, 507), (507, 340, 174), (507, 174, 175), (175, 177, 507), (507, 177, 179), (208, 209, 509), (509, 209, 211), (509, 211, 213), (213, 215, 509), (509, 215, 217), (509, 217, 219), (219, 221, 509), (509, 221, 223), (509, 223, 225), (225, 227, 509), (509, 227, 229), (509, 229, 338), (338, 280, 509), (509, 280, 281), (509, 281, 283), (283, 285, 509), (509, 285, 287), (509, 287, 289), (289, 291, 509), (509, 291, 293), (509, 293, 295), (295, 297, 509), (509, 297, 299), (509, 299, 82), (337, 510, 70), (511, 512, 513), (513, 512, 514), (513, 514, 515), (515, 514, 516), (515, 516, 517), (517, 516, 518), (517, 518, 519), (519, 518, 520), (519, 520, 521), (520, 522, 523), (523, 521, 520), (522, 524, 525), (525, 523, 522), (524, 526, 527), (527, 525, 524), (526, 528, 529), (529, 527, 526), (528, 530, 531), (531, 529, 528), (530, 532, 533), (533, 531, 530), (532, 534, 535), (535, 533, 532), (535, 534, 536), (536, 534, 537), (536, 537, 335), (335, 537, 538), (335, 538, 337), (337, 538, 510), (335, 329, 536), (536, 329, 539), (536, 539, 535), (535, 539, 540), (540, 541, 533), (533, 535, 540), (541, 542, 531), (531, 533, 541), (542, 543, 529), (529, 531, 542), (543, 544, 527), (527, 529, 543), (544, 545, 525), (525, 527, 544), (545, 546, 523), (523, 525, 545), (546, 547, 521), (521, 523, 546), (521, 547, 548), (548, 547, 549), (548, 549, 550), (550, 549, 551), (551, 549, 552), (551, 552, 553), (553, 552, 554), (553, 554, 555), (555, 554, 556), (555, 556, 557), (557, 556, 558), (557, 558, 559), (559, 558, 560), (559, 560, 561), (561, 560, 562), (561, 562, 563), (563, 562, 564), (563, 564, 565), (565, 564, 566), (565, 566, 567), (567, 566, 568), (567, 568, 569), (569, 568, 570), (569, 570, 571), (571, 570, 572), (571, 572, 573), (573, 572, 574), (573, 574, 575), (574, 576, 577), (577, 575, 574), (576, 578, 579), (579, 577, 576), (578, 580, 581), (581, 579, 578), (580, 582, 583), (583, 581, 580), (582, 584, 585), (585, 583, 582), (584, 586, 587), (587, 585, 584), (586, 588, 589), (589, 587, 586), (589, 588, 590), (590, 588, 591), (590, 591, 245), (245, 591, 243), (243, 591, 592), (243, 592, 593), (593, 592, 594), (593, 594, 595), (594, 596, 597), (597, 595, 594), (596, 598, 599), (599, 597, 596), (598, 600, 601), (601, 599, 598), (600, 602, 603), (603, 601, 600), (602, 604, 605), (605, 603, 602), (604, 606, 607), (607, 605, 604), (606, 608, 609), (609, 607, 606), (609, 608, 568), (568, 608, 570), (329, 323, 539), (539, 323, 610), (539, 610, 540), (540, 610, 611), (611, 612, 541), (541, 540, 611), (612, 613, 542), (542, 541, 612), (613, 614, 543), (543, 542, 613), (614, 615, 544), (544, 543, 614), (615, 616, 545), (545, 544, 615), (616, 617, 546), (546, 545, 616), (617, 618, 547), (547, 546, 617), (547, 618, 549), (549, 618, 552), (323, 312, 610), (610, 312, 619), (610, 619, 611), (611, 619, 620), (620, 621, 612), (612, 611, 620), (621, 622, 613), (613, 612, 621), (622, 623, 614), (614, 613, 622), (623, 624, 615), (615, 614, 623), (624, 625, 616), (616, 615, 624), (625, 626, 617), (617, 616, 625), (626, 627, 618), (618, 617, 626), (618, 627, 552), (552, 627, 554), (312, 310, 619), (619, 310, 628), (619, 628, 620), (620, 628, 629), (629, 630, 621), (621, 620, 629), (630, 631, 622), (622, 621, 630), (631, 632, 623), (623, 622, 631), (632, 633, 624), (624, 623, 632), (633, 634, 625), (625, 624, 633), (634, 635, 626), (626, 625, 634), (635, 636, 627), (627, 626, 635), (627, 636, 554), (554, 636, 556), (310, 308, 628), (628, 308, 637), (628, 637, 629), (629, 637, 638), (638, 639, 630), (630, 629, 638), (639, 640, 631), (631, 630, 639), (640, 641, 632), (632, 631, 640), (641, 642, 633), (633, 632, 641), (642, 643, 634), (634, 633, 642), (643, 644, 635), (635, 634, 643), (644, 645, 636), (636, 635, 644), (636, 645, 556), (556, 645, 558), (637, 308, 646), (646, 308, 306), (646, 306, 647), (647, 306, 304), (647, 304, 648), (648, 304, 302), (648, 302, 649), (649, 302, 272), (649, 272, 650), (650, 272, 242), (650, 242, 593), (593, 242, 243), (245, 247, 590), (590, 247, 651), (590, 651, 589), (589, 651, 652), (652, 653, 587), (587, 589, 652), (653, 654, 585), (585, 587, 653), (654, 655, 583), (583, 585, 654), (655, 656, 581), (581, 583, 655), (656, 657, 579), (579, 581, 656), (657, 658, 577), (577, 579, 657), (658, 659, 575), (575, 577, 658), (575, 659, 660), (660, 659, 661), (660, 661, 662), (662, 661, 663), (663, 661, 664), (663, 664, 665), (665, 664, 666), (665, 666, 667), (667, 666, 668), (667, 668, 669), (669, 668, 670), (669, 670, 671), (671, 670, 672), (671, 672, 673), (673, 672, 674), (673, 674, 675), (675, 674, 676), (675, 676, 677), (677, 676, 678), (677, 678, 679), (679, 678, 680), (679, 680, 681), (681, 680, 682), (681, 682, 683), (683, 682, 684), (683, 684, 685), (685, 684, 686), (685, 686, 687), (687, 686, 688), (687, 688, 689), (688, 690, 691), (691, 689, 688), (690, 692, 693), (693, 691, 690), (692, 694, 695), (695, 693, 692), (694, 696, 697), (697, 695, 694), (696, 698, 699), (699, 697, 696), (698, 700, 701), (701, 699, 698), (700, 702, 703), (703, 701, 700), (703, 702, 704), (704, 702, 705), (704, 705, 161), (161, 705, 199), (199, 705, 706), (199, 706, 197), (197, 706, 707), (197, 707, 195), (195, 707, 708), (195, 708, 193), (193, 708, 709), (193, 709, 192), (192, 709, 710), (192, 710, 711), (711, 710, 712), (711, 712, 713), (712, 714, 715), (715, 713, 712), (714, 716, 717), (717, 715, 714), (716, 718, 719), (719, 717, 716), (718, 720, 721), (721, 719, 718), (720, 722, 723), (723, 721, 720), (722, 724, 725), (725, 723, 722), (724, 726, 727), (727, 725, 724), (727, 726, 678), (678, 726, 680), (247, 249, 651), (651, 249, 728), (651, 728, 652), (652, 728, 729), (729, 730, 653), (653, 652, 729), (730, 731, 654), (654, 653, 730), (731, 732, 655), (655, 654, 731), (732, 733, 656), (656, 655, 732), (733, 734, 657), (657, 656, 733), (734, 735, 658), (658, 657, 734), (735, 736, 659), (659, 658, 735), (659, 736, 661), (661, 736, 664), (249, 251, 728), (728, 251, 737), (728, 737, 729), (729, 737, 738), (738, 739, 730), (730, 729, 738), (739, 740, 731), (731, 730, 739), (740, 741, 732), (732, 731, 740), (741, 742, 733), (733, 732, 741), (742, 743, 734), (734, 733, 742), (743, 744, 735), (735, 734, 743), (744, 745, 736), (736, 735, 744), (736, 745, 664), (664, 745, 666), (251, 271, 737), (737, 271, 746), (737, 746, 738), (738, 746, 747), (747, 748, 739), (739, 738, 747), (748, 749, 740), (740, 739, 748), (749, 750, 741), (741, 740, 749), (750, 751, 742), (742, 741, 750), (751, 752, 743), (743, 742, 751), (752, 753, 744), (744, 743, 752), (753, 754, 745), (745, 744, 753), (745, 754, 666), (666, 754, 668), (746, 271, 755), (755, 271, 269), (755, 269, 756), (756, 269, 267), (756, 267, 757), (757, 267, 265), (757, 265, 758), (758, 265, 263), (758, 263, 759), (759, 263, 200), (759, 200, 711), (711, 200, 192), (704, 161, 760), (760, 161, 159), (760, 159, 761), (761, 159, 157), (761, 157, 762), (762, 157, 155), (762, 155, 763), (763, 155, 153), (763, 153, 764), (764, 153, 151), (764, 151, 765), (765, 151, 140), (765, 140, 766), (766, 140, 767), (766, 767, 768), (768, 767, 769), (769, 770, 771), (771, 768, 769), (770, 772, 773), (773, 771, 770), (772, 774, 775), (775, 773, 772), (774, 776, 777), (777, 775, 774), (776, 778, 779), (779, 777, 776), (778, 780, 781), (781, 779, 778), (780, 782, 783), (783, 781, 780), (783, 782, 784), (784, 782, 785), (784, 785, 786), (786, 785, 787), (787, 785, 788), (787, 788, 789), (789, 788, 790), (789, 790, 791), (790, 792, 793), (793, 791, 790), (792, 794, 795), (795, 793, 792), (794, 796, 797), (797, 795, 794), (796, 798, 799), (799, 797, 796), (798, 800, 801), (801, 799, 798), (800, 802, 803), (803, 801, 800), (802, 804, 805), (805, 803, 802), (805, 804, 806), (806, 804, 807), (806, 807, 145), (145, 807, 143), (143, 807, 808), (143, 808, 141), (141, 808, 767), (141, 767, 140), (145, 147, 806), (806, 147, 809), (806, 809, 805), (805, 809, 810), (810, 811, 803), (803, 805, 810), (811, 812, 801), (801, 803, 811), (812, 813, 799), (799, 801, 812), (813, 814, 797), (797, 799, 813), (814, 815, 795), (795, 797, 814), (815, 816, 793), (793, 795, 815), (816, 817, 791), (791, 793, 816), (791, 817, 818), (818, 817, 819), (818, 819, 820), (820, 819, 821), (821, 819, 822), (821, 822, 823), (823, 822, 824), (823, 824, 825), (825, 824, 826), (825, 826, 827), (827, 826, 828), (827, 828, 829), (829, 828, 830), (829, 830, 831), (831, 830, 832), (831, 832, 833), (833, 832, 834), (833, 834, 835), (96, 94, 1120, 1118), (96, 838, 97), (97, 838, 839), (97, 839, 840), (840, 839, 841), (840, 841, 842), (841, 843, 844), (844, 842, 841), (843, 845, 846), (846, 844, 843), (845, 847, 848), (848, 846, 845), (847, 849, 850), (850, 848, 847), (849, 851, 852), (852, 850, 849), (851, 853, 854), (854, 852, 851), (853, 855, 856), (856, 854, 853), (856, 855, 832), (832, 855, 834), (147, 149, 809), (809, 149, 857), (809, 857, 810), (810, 857, 858), (858, 859, 811), (811, 810, 858), (859, 860, 812), (812, 811, 859), (860, 861, 813), (813, 812, 860), (861, 862, 814), (814, 813, 861), (862, 863, 815), (815, 814, 862), (863, 864, 816), (816, 815, 863), (864, 865, 817), (817, 816, 864), (817, 865, 819), (819, 865, 822), (149, 107, 857), (857, 107, 866), (857, 866, 858), (858, 866, 867), (867, 868, 859), (859, 858, 867), (868, 869, 860), (860, 859, 868), (869, 870, 861), (861, 860, 869), (870, 871, 862), (862, 861, 870), (871, 872, 863), (863, 862, 871), (872, 873, 864), (864, 863, 872), (873, 874, 865), (865, 864, 873), (865, 874, 822), (822, 874, 824), (866, 107, 875), (875, 107, 105), (875, 105, 876), (876, 105, 103), (876, 103, 877), (877, 103, 101), (877, 101, 878), (878, 101, 99), (878, 99, 840), (840, 99, 97), (820, 879, 818), (818, 879, 789), (818, 789, 791), (879, 787, 789), (786, 880, 784), (784, 880, 881), (784, 881, 783), (783, 881, 882), (882, 883, 781), (781, 783, 882), (883, 884, 779), (779, 781, 883), (884, 885, 777), (777, 779, 884), (885, 886, 775), (775, 777, 885), (886, 887, 773), (773, 775, 886), (887, 888, 771), (771, 773, 887), (888, 889, 768), (768, 771, 888), (768, 889, 766), (766, 889, 765), (880, 890, 881), (881, 890, 891), (881, 891, 882), (882, 891, 892), (892, 893, 883), (883, 882, 892), (893, 894, 884), (884, 883, 893), (894, 895, 885), (885, 884, 894), (895, 896, 886), (886, 885, 895), (896, 897, 887), (887, 886, 896), (897, 898, 888), (888, 887, 897), (898, 899, 889), (889, 888, 898), (889, 899, 765), (765, 899, 764), (890, 900, 891), (891, 900, 901), (891, 901, 892), (892, 901, 902), (902, 903, 893), (893, 892, 902), (903, 904, 894), (894, 893, 903), (904, 905, 895), (895, 894, 904), (905, 906, 896), (896, 895, 905), (906, 907, 897), (897, 896, 906), (907, 908, 898), (898, 897, 907), (908, 909, 899), (899, 898, 908), (899, 909, 764), (764, 909, 763), (900, 910, 901), (901, 910, 911), (901, 911, 902), (902, 911, 912), (912, 913, 903), (903, 902, 912), (913, 914, 904), (904, 903, 913), (914, 915, 905), (905, 904, 914), (915, 916, 906), (906, 905, 915), (916, 917, 907), (907, 906, 916), (917, 918, 908), (908, 907, 917), (918, 919, 909), (909, 908, 918), (909, 919, 763), (763, 919, 762), (910, 920, 911), (911, 920, 921), (911, 921, 912), (912, 921, 922), (922, 923, 913), (913, 912, 922), (923, 924, 914), (914, 913, 923), (924, 925, 915), (915, 914, 924), (925, 926, 916), (916, 915, 925), (926, 927, 917), (917, 916, 926), (927, 928, 918), (918, 917, 927), (928, 929, 919), (919, 918, 928), (919, 929, 762), (762, 929, 761), (920, 930, 921), (921, 930, 931), (921, 931, 922), (922, 931, 932), (932, 933, 923), (923, 922, 932), (933, 934, 924), (924, 923, 933), (934, 935, 925), (925, 924, 934), (935, 936, 926), (926, 925, 935), (936, 937, 927), (927, 926, 936), (937, 938, 928), (928, 927, 937), (938, 939, 929), (929, 928, 938), (929, 939, 761), (761, 939, 760), (930, 940, 931), (931, 940, 941), (931, 941, 932), (932, 941, 942), (942, 943, 933), (933, 932, 942), (943, 944, 934), (934, 933, 943), (944, 945, 935), (935, 934, 944), (945, 946, 936), (936, 935, 945), (946, 947, 937), (937, 936, 946), (947, 948, 938), (938, 937, 947), (948, 949, 939), (939, 938, 948), (939, 949, 760), (760, 949, 704), (940, 950, 941), (941, 950, 951), (941, 951, 942), (942, 951, 952), (942, 952, 689), (689, 952, 687), (950, 953, 951), (951, 953, 952), (953, 954, 952), (952, 954, 687), (954, 955, 687), (687, 955, 685), (955, 683, 685), (662, 956, 660), (660, 956, 573), (660, 573, 575), (956, 571, 573), (550, 957, 548), (548, 957, 519), (548, 519, 521), (957, 517, 519), (958, 510, 960), (960, 510, 538), (960, 538, 961), (961, 538, 537), (961, 537, 534), (958, 960, 963), (963, 959, 958), (960, 961, 964), (964, 963, 960), (961, 534, 532), (532, 964, 961), (959, 963, 966), (966, 962, 959), (963, 964, 967), (967, 966, 963), (964, 532, 530), (530, 967, 964), (962, 966, 969), (969, 965, 962), (966, 967, 970), (970, 969, 966), (967, 530, 528), (528, 970, 967), (965, 969, 972), (972, 968, 965), (969, 970, 973), (973, 972, 969), (970, 528, 526), (526, 973, 970), (968, 972, 975), (975, 971, 968), (972, 973, 976), (976, 975, 972), (973, 526, 524), (524, 976, 973), (971, 975, 978), (978, 974, 971), (975, 976, 979), (979, 978, 975), (976, 524, 522), (522, 979, 976), (974, 978, 980), (980, 977, 974), (978, 979, 981), (981, 980, 978), (979, 522, 520), (520, 981, 979), (512, 977, 514), (514, 977, 980), (514, 980, 516), (516, 980, 981), (516, 981, 518), (518, 981, 520), (637, 646, 638), (638, 646, 982), (982, 983, 639), (639, 638, 982), (983, 984, 640), (640, 639, 983), (984, 985, 641), (641, 640, 984), (985, 986, 642), (642, 641, 985), (986, 987, 643), (643, 642, 986), (987, 988, 644), (644, 643, 987), (988, 989, 645), (645, 644, 988), (645, 989, 558), (558, 989, 560), (646, 647, 982), (982, 647, 990), (990, 991, 983), (983, 982, 990), (991, 992, 984), (984, 983, 991), (992, 993, 985), (985, 984, 992), (993, 994, 986), (986, 985, 993), (994, 995, 987), (987, 986, 994), (995, 996, 988), (988, 987, 995), (996, 997, 989), (989, 988, 996), (989, 997, 560), (560, 997, 562), (647, 648, 990), (990, 648, 998), (998, 999, 991), (991, 990, 998), (999, 1000, 992), (992, 991, 999), (1000, 1001, 993), (993, 992, 1000), (1001, 1002, 994), (994, 993, 1001), (1002, 1003, 995), (995, 994, 1002), (1003, 1004, 996), (996, 995, 1003), (1004, 1005, 997), (997, 996, 1004), (997, 1005, 562), (562, 1005, 564), (648, 649, 998), (998, 649, 1006), (1006, 1007, 999), (999, 998, 1006), (1007, 1008, 1000), (1000, 999, 1007), (1008, 1009, 1001), (1001, 1000, 1008), (1009, 1010, 1002), (1002, 1001, 1009), (1010, 1011, 1003), (1003, 1002, 1010), (1011, 1012, 1004), (1004, 1003, 1011), (1012, 1013, 1005), (1005, 1004, 1012), (1005, 1013, 564), (564, 1013, 566), (649, 650, 1006), (1006, 650, 595), (595, 597, 1007), (1007, 1006, 595), (597, 599, 1008), (1008, 1007, 597), (599, 601, 1009), (1009, 1008, 599), (601, 603, 1010), (1010, 1009, 601), (603, 605, 1011), (1011, 1010, 603), (605, 607, 1012), (1012, 1011, 605), (607, 609, 1013), (1013, 1012, 607), (1013, 609, 566), (566, 609, 568), (593, 595, 650), (594, 592, 1014), (1014, 592, 591), (1014, 591, 588), (1015, 596, 594), (594, 1014, 1015), (1014, 588, 586), (586, 1015, 1014), (1016, 598, 596), (596, 1015, 1016), (1017, 600, 598), (598, 1016, 1017), (1015, 586, 584), (584, 1016, 1015), (1018, 602, 600), (600, 1017, 1018), (1016, 584, 582), (582, 1017, 1016), (1019, 604, 602), (602, 1018, 1019), (1017, 582, 580), (580, 1018, 1017), (1020, 606, 604), (604, 1019, 1020), (1018, 580, 578), (578, 1019, 1018), (1021, 608, 606), (606, 1020, 1021), (1019, 578, 576), (576, 1020, 1019), (572, 570, 1021), (1021, 570, 608), (1020, 576, 574), (574, 1021, 1020), (574, 572, 1021), (746, 755, 747), (747, 755, 1022), (1022, 1023, 748), (748, 747, 1022), (1023, 1024, 749), (749, 748, 1023), (1024, 1025, 750), (750, 749, 1024), (1025, 1026, 751), (751, 750, 1025), (1026, 1027, 752), (752, 751, 1026), (1027, 1028, 753), (753, 752, 1027), (1028, 1029, 754), (754, 753, 1028), (754, 1029, 668), (668, 1029, 670), (755, 756, 1022), (1022, 756, 1030), (1030, 1031, 1023), (1023, 1022, 1030), (1031, 1032, 1024), (1024, 1023, 1031), (1032, 1033, 1025), (1025, 1024, 1032), (1033, 1034, 1026), (1026, 1025, 1033), (1034, 1035, 1027), (1027, 1026, 1034), (1035, 1036, 1028), (1028, 1027, 1035), (1036, 1037, 1029), (1029, 1028, 1036), (1029, 1037, 670), (670, 1037, 672), (756, 757, 1030), (1030, 757, 1038), (1038, 1039, 1031), (1031, 1030, 1038), (1039, 1040, 1032), (1032, 1031, 1039), (1040, 1041, 1033), (1033, 1032, 1040), (1041, 1042, 1034), (1034, 1033, 1041), (1042, 1043, 1035), (1035, 1034, 1042), (1043, 1044, 1036), (1036, 1035, 1043), (1044, 1045, 1037), (1037, 1036, 1044), (1037, 1045, 672), (672, 1045, 674), (757, 758, 1038), (1038, 758, 1046), (1046, 1047, 1039), (1039, 1038, 1046), (1047, 1048, 1040), (1040, 1039, 1047), (1048, 1049, 1041), (1041, 1040, 1048), (1049, 1050, 1042), (1042, 1041, 1049), (1050, 1051, 1043), (1043, 1042, 1050), (1051, 1052, 1044), (1044, 1043, 1051), (1052, 1053, 1045), (1045, 1044, 1052), (1045, 1053, 674), (674, 1053, 676), (758, 759, 1046), (1046, 759, 713), (713, 715, 1047), (1047, 1046, 713), (715, 717, 1048), (1048, 1047, 715), (717, 719, 1049), (1049, 1048, 717), (719, 721, 1050), (1050, 1049, 719), (721, 723, 1051), (1051, 1050, 721), (723, 725, 1052), (1052, 1051, 723), (725, 727, 1053), (1053, 1052, 725), (1053, 727, 676), (676, 727, 678), (711, 713, 759), (712, 710, 1054), (1054, 710, 709), (1054, 709, 1055), (1055, 709, 708), (1055, 708, 707), (1056, 714, 712), (712, 1054, 1056), (1054, 1055, 1057), (1057, 1056, 1054), (1055, 1058, 1059), (1059, 1057, 1055), (1058, 1060, 1061), (1061, 1059, 1058), (1060, 702, 700), (700, 1061, 1060), (1062, 716, 714), (714, 1056, 1062), (1063, 718, 716), (716, 1062, 1063), (1056, 1057, 1064), (1064, 1062, 1056), (1057, 1059, 1065), (1065, 1064, 1057), (1059, 1061, 1066), (1066, 1065, 1059), (1061, 700, 698), (698, 1066, 1061), (1067, 720, 718), (718, 1063, 1067), (1062, 1064, 1068), (1068, 1063, 1062), (1064, 1065, 1069), (1069, 1068, 1064), (1065, 1066, 1070), (1070, 1069, 1065), (1066, 698, 696), (696, 1070, 1066), (1071, 722, 720), (720, 1067, 1071), (1063, 1068, 1072), (1072, 1067, 1063), (1068, 1069, 1073), (1073, 1072, 1068), (1069, 1070, 1074), (1074, 1073, 1069), (1070, 696, 694), (694, 1074, 1070), (1075, 724, 722), (722, 1071, 1075), (1067, 1072, 1076), (1076, 1071, 1067), (1072, 1073, 1077), (1077, 1076, 1072), (1073, 1074, 1078), (1078, 1077, 1073), (1074, 694, 692), (692, 1078, 1074), (1079, 726, 724), (724, 1075, 1079), (1071, 1076, 1080), (1080, 1075, 1071), (1076, 1077, 1081), (1081, 1080, 1076), (1077, 1078, 1082), (1082, 1081, 1077), (1078, 692, 690), (690, 1082, 1078), (682, 680, 1079), (1079, 680, 726), (1075, 1080, 1083), (1083, 1079, 1075), (1080, 1081, 1084), (1084, 1083, 1080), (1081, 1082, 686), (686, 1084, 1081), (1082, 690, 688), (688, 686, 1082), (1058, 1055, 707), (1079, 1083, 682), (682, 1083, 1084), (682, 1084, 684), (684, 1084, 686), (1060, 1058, 707), (702, 1060, 706), (706, 1060, 707), (705, 702, 706), (703, 704, 949), (948, 701, 703), (703, 949, 948), (947, 699, 701), (701, 948, 947), (946, 697, 699), (699, 947, 946), (945, 695, 697), (697, 946, 945), (944, 693, 695), (695, 945, 944), (943, 691, 693), (693, 944, 943), (942, 689, 691), (691, 943, 942), (767, 808, 769), (769, 808, 1085), (1085, 1086, 770), (770, 769, 1085), (1086, 1087, 772), (772, 770, 1086), (1087, 1088, 774), (774, 772, 1087), (1088, 1089, 776), (776, 774, 1088), (1089, 1090, 778), (778, 776, 1089), (1090, 1091, 780), (780, 778, 1090), (1091, 1092, 782), (782, 780, 1091), (782, 1092, 785), (785, 1092, 788), (808, 807, 1085), (1085, 807, 804), (804, 802, 1086), (1086, 1085, 804), (802, 800, 1087), (1087, 1086, 802), (800, 798, 1088), (1088, 1087, 800), (798, 796, 1089), (1089, 1088, 798), (796, 794, 1090), (1090, 1089, 796), (794, 792, 1091), (1091, 1090, 794), (792, 790, 1092), (1092, 1091, 792), (1092, 790, 788), (866, 875, 867), (867, 875, 1093), (1093, 1094, 868), (868, 867, 1093), (1094, 1095, 869), (869, 868, 1094), (1095, 1096, 870), (870, 869, 1095), (1096, 1097, 871), (871, 870, 1096), (1097, 1098, 872), (872, 871, 1097), (1098, 1099, 873), (873, 872, 1098), (1099, 1100, 874), (874, 873, 1099), (874, 1100, 824), (824, 1100, 826), (875, 876, 1093), (1093, 876, 1101), (1101, 1102, 1094), (1094, 1093, 1101), (1102, 1103, 1095), (1095, 1094, 1102), (1103, 1104, 1096), (1096, 1095, 1103), (1104, 1105, 1097), (1097, 1096, 1104), (1105, 1106, 1098), (1098, 1097, 1105), (1106, 1107, 1099), (1099, 1098, 1106), (1107, 1108, 1100), (1100, 1099, 1107), (1100, 1108, 826), (826, 1108, 828), (876, 877, 1101), (1101, 877, 1109), (1109, 1110, 1102), (1102, 1101, 1109), (1110, 1111, 1103), (1103, 1102, 1110), (1111, 1112, 1104), (1104, 1103, 1111), (1112, 1113, 1105), (1105, 1104, 1112), (1113, 1114, 1106), (1106, 1105, 1113), (1114, 1115, 1107), (1107, 1106, 1114), (1115, 1116, 1108), (1108, 1107, 1115), (1108, 1116, 828), (828, 1116, 830), (877, 878, 1109), (1109, 878, 842), (842, 844, 1110), (1110, 1109, 842), (844, 846, 1111), (1111, 1110, 844), (846, 848, 1112), (1112, 1111, 846), (848, 850, 1113), (1113, 1112, 848), (850, 852, 1114), (1114, 1113, 850), (852, 854, 1115), (1115, 1114, 852), (854, 856, 1116), (1116, 1115, 854), (1116, 856, 830), (830, 856, 832), (840, 842, 878), (841, 839, 1117), (1117, 839, 838), (88, 86, 1129, 1127), (1130, 1128, 1529, 1530), (1119, 843, 841), (841, 1117, 1119), (84, 83, 1132, 1131), (1122, 1121, 1525, 1526), (1121, 845, 843), (843, 1119, 1121), (1122, 847, 845), (845, 1121, 1122), (92, 90, 1125, 1123), (1126, 1124, 1527, 1528), (1124, 849, 847), (847, 1122, 1124), (1119, 1117, 1523, 1524), (1121, 1119, 1524, 1525), (1126, 851, 849), (849, 1124, 1126), (838, 96, 1118, 836), (1124, 1122, 1526, 1527), (1128, 853, 851), (851, 1126, 1128), (86, 84, 1131, 1129), (90, 88, 1127, 1125), (1130, 855, 853), (853, 1128, 1130), (1128, 1126, 1528, 1529), (94, 92, 1123, 1120), (1130, 834, 855), (1117, 838, 836, 1523), (834, 1130, 1530, 837), (1134, 511, 513), (1136, 835, 1135), (1134, 677, 1136), (1136, 677, 679), (1136, 679, 681), (513, 515, 1134), (1134, 515, 517), (1134, 517, 957), (957, 550, 1134), (1134, 550, 551), (1134, 551, 553), (553, 555, 1134), (1134, 555, 557), (1134, 557, 559), (559, 561, 1134), (1134, 561, 563), (1134, 563, 565), (565, 567, 1134), (1134, 567, 569), (1134, 569, 571), (571, 956, 1134), (1134, 956, 662), (1134, 662, 663), (663, 665, 1134), (1134, 665, 667), (1134, 667, 669), (669, 671, 1134), (1134, 671, 673), (1134, 673, 675), (675, 677, 1134), (681, 683, 1136), (1136, 683, 955), (1136, 955, 954), (954, 953, 1136), (1136, 953, 950), (1136, 950, 940), (940, 930, 1136), (1136, 930, 920), (1136, 920, 910), (910, 900, 1136), (1136, 900, 890), (1136, 890, 880), (880, 786, 1136), (1136, 786, 787), (1136, 787, 879), (879, 820, 1136), (1136, 820, 821), (1136, 821, 823), (823, 825, 1136), (1136, 825, 827), (1136, 827, 829), (829, 831, 1136), (1136, 831, 833), (1136, 833, 835), (1133, 1134, 1139, 1140, 1138), (1136, 1135, 1147), (1147, 1135, 1148), (1147, 1148, 1149), (1149, 1148, 1150), (0, 2, 1140), (1140, 2, 4), (1140, 4, 1138), (4, 5, 68, 69), (1150, 64, 1149), (1149, 64, 62), (1149, 62, 60), (60, 58, 1149), (1149, 58, 56), (1149, 56, 54), (54, 52, 1149), (1149, 52, 50), (1149, 50, 48), (48, 46, 1149), (1149, 46, 44), (1149, 44, 42), (42, 40, 1149), (1149, 40, 38), (1149, 38, 36), (36, 34, 1149), (1149, 34, 1140), (1140, 34, 32), (1140, 32, 30), (30, 28, 1140), (1140, 28, 26), (1140, 26, 24), (24, 22, 1140), (1140, 22, 20), (1140, 20, 18), (18, 16, 1140), (1140, 16, 14), (1140, 14, 12), (12, 10, 1140), (1140, 10, 8), (1140, 8, 6), (6, 0, 1140), (1151, 1152, 1153), (1153, 1152, 1154), (1153, 1154, 1155), (1155, 1154, 1156), (1155, 1156, 1157), (1156, 1158, 1159), (1159, 1157, 1156), (1158, 1160, 1161), (1161, 1159, 1158), (1160, 1162, 1163), (1163, 1161, 1160), (1162, 1164, 1165), (1165, 1163, 1162), (1164, 1166, 1167), (1167, 1165, 1164), (1166, 1168, 1169), (1169, 1167, 1166), (1168, 1170, 1171), (1171, 1169, 1168), (1170, 1172, 1173), (1173, 1171, 1170), (1173, 1172, 1174), (1174, 1172, 1175), (1174, 1175, 1176), (1176, 1175, 1177), (1177, 1175, 1178), (1177, 1178, 1179), (1179, 1178, 1180), (1179, 1180, 1181), (1181, 1180, 1182), (1182, 1180, 1183), (1182, 1183, 1184), (1184, 1183, 1185), (1184, 1185, 1186), (1186, 1185, 1187), (1186, 1187, 1188), (1188, 1187, 1189), (1188, 1189, 1190), (1190, 1189, 1191), (1190, 1191, 1192), (1192, 1191, 1193), (1192, 1193, 1194), (1194, 1193, 1195), (1194, 1195, 1196), (1196, 1195, 1197), (1196, 1197, 1151), (1151, 1197, 1152), (1181, 1177, 1179), (1198, 1199, 1176), (1176, 1199, 1200), (1176, 1200, 1174), (1174, 1200, 1173), (1199, 1198, 1201), (1201, 1198, 1202), (1201, 1202, 1203), (1203, 1202, 1204), (1203, 1204, 1205), (1205, 1204, 1206), (1205, 1206, 1207), (1207, 1206, 1208), (1207, 1208, 1209), (1209, 1208, 1210), (1209, 1210, 1211), (1211, 1210, 1212), (1211, 1212, 1213), (1213, 1212, 1214), (1213, 1214, 1215), (1215, 1214, 1216), (1215, 1216, 1217), (1217, 1216, 1218), (1217, 1218, 1219), (1219, 1218, 1220), (1219, 1220, 1221), (1221, 1220, 1222), (1221, 1222, 1223), (1223, 1222, 1157), (1157, 1159, 1224), (1224, 1223, 1157), (1159, 1161, 1225), (1225, 1224, 1159), (1161, 1163, 1226), (1226, 1225, 1161), (1163, 1165, 1227), (1227, 1226, 1163), (1165, 1167, 1228), (1228, 1227, 1165), (1167, 1169, 1229), (1229, 1228, 1167), (1169, 1171, 1230), (1230, 1229, 1169), (1171, 1173, 1231), (1231, 1230, 1171), (1231, 1173, 1200), (1220, 1153, 1222), (1222, 1153, 1155), (1222, 1155, 1157), (1154, 1152, 1232), (1232, 1152, 1197), (1232, 1197, 1233), (1233, 1197, 1195), (1233, 1195, 1234), (1234, 1195, 1193), (1234, 1193, 1235), (1235, 1193, 1191), (1235, 1191, 1236), (1236, 1191, 1189), (1236, 1189, 1237), (1237, 1189, 1187), (1237, 1187, 1238), (1238, 1187, 1185), (1238, 1185, 1239), (1239, 1185, 1183), (1239, 1183, 1240), (1240, 1183, 1180), (1240, 1180, 1178), (1217, 1219, 1221), (1217, 1221, 1223), (1156, 1232, 1233), (1233, 1158, 1156), (1215, 1217, 1223), (1154, 1232, 1156), (1233, 1234, 1160), (1160, 1158, 1233), (1234, 1235, 1162), (1162, 1160, 1234), (1235, 1236, 1164), (1164, 1162, 1235), (1236, 1237, 1166), (1166, 1164, 1236), (1237, 1238, 1168), (1168, 1166, 1237), (1238, 1239, 1170), (1170, 1168, 1238), (1239, 1240, 1172), (1172, 1170, 1239), (1172, 1240, 1175), (1175, 1240, 1178), (1213, 1215, 1224), (1224, 1215, 1223), (1211, 1213, 1225), (1225, 1213, 1224), (1209, 1211, 1226), (1226, 1211, 1225), (1207, 1209, 1227), (1227, 1209, 1226), (1205, 1207, 1228), (1228, 1207, 1227), (1203, 1205, 1229), (1229, 1205, 1228), (1201, 1203, 1230), (1230, 1203, 1229), (1199, 1201, 1231), (1231, 1201, 1230), (1199, 1231, 1200), (1137, 1146, 1133), (1133, 1146, 1145), (1133, 1145, 1241), (1241, 1145, 1242), (1242, 1145, 1243), (1243, 1145, 1244), (1244, 1145, 1245), (1245, 1145, 1246), (1246, 1145, 1247), (1137, 1138, 1146), (1146, 1138, 1142), (1142, 1138, 1248), (1142, 1248, 1249), (1250, 68, 5), (1150, 1176, 66, 67), (1138, 1251, 1252), (1148, 1253, 1150), (1150, 1253, 1220), (1150, 1220, 1206), (1206, 1220, 1208), (1208, 1220, 1210), (1210, 1220, 1212), (1212, 1220, 1214), (1214, 1220, 1216), (1216, 1220, 1218), (1148, 1135, 1253), (1253, 1135, 1254), (1254, 1135, 1255), (1254, 1255, 1256), (1135, 1257, 1258), (1206, 1204, 1150), (1150, 1204, 1202), (1150, 1202, 1198), (1250, 1138, 69, 68), (65, 66, 1176), (1252, 1259, 1138), (1138, 1259, 1248), (1249, 1260, 1142), (1142, 1260, 1261), (1142, 1261, 1262), (1262, 1263, 1142), (1142, 1263, 1264), (1241, 1265, 1133), (1133, 1265, 1266), (1133, 1266, 1267), (1258, 1268, 1135), (1135, 1268, 1255), (1256, 1269, 1254), (1254, 1269, 1270), (1254, 1270, 1271), (1271, 1272, 1254), (1254, 1272, 1273), (5, 3, 1274), (1274, 3, 1), (1274, 1, 7), (7, 9, 1274), (1274, 9, 11), (1274, 11, 13), (13, 15, 1274), (1274, 15, 17), (1274, 17, 19), (19, 21, 1274), (1274, 21, 23), (1274, 23, 25), (25, 27, 1274), (1274, 27, 29), (1274, 29, 31), (31, 33, 1274), (1274, 33, 35), (1274, 35, 1177), (1177, 35, 37), (1177, 37, 39), (39, 41, 1177), (1177, 41, 43), (1177, 43, 45), (45, 47, 1177), (1177, 47, 49), (1177, 49, 51), (51, 53, 1177), (1177, 53, 55), (1177, 55, 57), (57, 59, 1177), (1177, 59, 61), (1177, 61, 63), (63, 65, 1177), (1177, 65, 1176), (1250, 5, 1274), (1275, 1276, 1274), (1274, 1276, 1277), (1274, 1277, 1278), (1278, 1277, 1279), (1278, 1279, 1280), (1279, 1281, 1282), (1282, 1280, 1279), (1281, 1283, 1284), (1284, 1282, 1281), (1283, 1285, 1286), (1286, 1284, 1283), (1285, 1287, 1288), (1288, 1286, 1285), (1287, 1289, 1290), (1290, 1288, 1287), (1289, 1291, 1292), (1292, 1290, 1289), (1291, 1293, 1294), (1294, 1292, 1291), (1293, 1295, 1296), (1296, 1294, 1293), (1296, 1295, 1297), (1297, 1295, 1298), (1297, 1298, 1142), (1142, 1298, 1141), (1141, 1298, 1299), (1141, 1299, 1300), (1300, 1299, 1301), (1300, 1301, 1302), (1302, 1301, 1303), (1303, 1301, 1304), (1303, 1304, 1305), (1305, 1304, 1306), (1305, 1306, 1307), (1307, 1306, 1308), (1307, 1308, 1309), (1309, 1308, 1310), (1309, 1310, 1311), (1311, 1310, 1312), (1311, 1312, 1313), (1313, 1312, 1314), (1313, 1314, 1315), (1315, 1314, 1316), (1315, 1316, 1317), (1317, 1316, 1318), (1317, 1318, 1275), (1275, 1318, 1276), (1302, 1141, 1300), (1264, 1319, 1142), (1142, 1319, 1320), (1142, 1320, 1297), (1297, 1320, 1296), (1319, 1264, 1321), (1321, 1264, 1263), (1321, 1263, 1322), (1322, 1263, 1262), (1322, 1262, 1323), (1323, 1262, 1261), (1323, 1261, 1324), (1324, 1261, 1260), (1324, 1260, 1325), (1325, 1260, 1249), (1325, 1249, 1326), (1326, 1249, 1248), (1326, 1248, 1327), (1327, 1248, 1259), (1327, 1259, 1328), (1328, 1259, 1252), (1328, 1252, 1329), (1329, 1252, 1251), (1329, 1251, 1330), (1330, 1251, 1250), (1330, 1250, 1331), (1331, 1250, 1332), (1331, 1332, 1333), (1333, 1332, 1280), (1280, 1282, 1334), (1334, 1333, 1280), (1282, 1284, 1335), (1335, 1334, 1282), (1284, 1286, 1336), (1336, 1335, 1284), (1286, 1288, 1337), (1337, 1336, 1286), (1288, 1290, 1338), (1338, 1337, 1288), (1290, 1292, 1339), (1339, 1338, 1290), (1292, 1294, 1340), (1340, 1339, 1292), (1294, 1296, 1341), (1341, 1340, 1294), (1341, 1296, 1320), (1250, 1274, 1332), (1332, 1274, 1278), (1332, 1278, 1280), (1277, 1276, 1342), (1342, 1276, 1318), (1342, 1318, 1343), (1343, 1318, 1316), (1343, 1316, 1344), (1344, 1316, 1314), (1344, 1314, 1345), (1345, 1314, 1312), (1345, 1312, 1346), (1346, 1312, 1310), (1346, 1310, 1347), (1347, 1310, 1308), (1347, 1308, 1348), (1348, 1308, 1306), (1348, 1306, 1349), (1349, 1306, 1304), (1349, 1304, 1350), (1350, 1304, 1301), (1350, 1301, 1299), (1329, 1330, 1331), (1329, 1331, 1333), (1279, 1342, 1343), (1343, 1281, 1279), (1328, 1329, 1333), (1277, 1342, 1279), (1343, 1344, 1283), (1283, 1281, 1343), (1344, 1345, 1285), (1285, 1283, 1344), (1345, 1346, 1287), (1287, 1285, 1345), (1346, 1347, 1289), (1289, 1287, 1346), (1347, 1348, 1291), (1291, 1289, 1347), (1348, 1349, 1293), (1293, 1291, 1348), (1349, 1350, 1295), (1295, 1293, 1349), (1295, 1350, 1298), (1298, 1350, 1299), (1327, 1328, 1334), (1334, 1328, 1333), (1326, 1327, 1335), (1335, 1327, 1334), (1325, 1326, 1336), (1336, 1326, 1335), (1324, 1325, 1337), (1337, 1325, 1336), (1323, 1324, 1338), (1338, 1324, 1337), (1322, 1323, 1339), (1339, 1323, 1338), (1321, 1322, 1340), (1340, 1322, 1339), (1319, 1321, 1341), (1341, 1321, 1340), (1319, 1341, 1320), (1351, 1352, 507), (507, 1352, 1353), (507, 1353, 1354), (1354, 1353, 1355), (1354, 1355, 1356), (1355, 1357, 1358), (1358, 1356, 1355), (1357, 1359, 1360), (1360, 1358, 1357), (1359, 1361, 1362), (1362, 1360, 1359), (1361, 1363, 1364), (1364, 1362, 1361), (1363, 1365, 1366), (1366, 1364, 1363), (1365, 1367, 1368), (1368, 1366, 1365), (1367, 1369, 1370), (1370, 1368, 1367), (1369, 1371, 1372), (1372, 1370, 1369), (1372, 1371, 1373), (1373, 1371, 1374), (1373, 1374, 1254), (1254, 1374, 1375), (1375, 1374, 1376), (1375, 1376, 1377), (1377, 1376, 1378), (1377, 1378, 1379), (1379, 1378, 1380), (1380, 1378, 1381), (1380, 1381, 1382), (1382, 1381, 1383), (1382, 1383, 1384), (1384, 1383, 1385), (1384, 1385, 1386), (1386, 1385, 1387), (1386, 1387, 1388), (1388, 1387, 1389), (1388, 1389, 1390), (1390, 1389, 1391), (1390, 1391, 1392), (1392, 1391, 1393), (1392, 1393, 1394), (1394, 1393, 1395), (1394, 1395, 1351), (1351, 1395, 1352), (1379, 1375, 1377), (1273, 1396, 1254), (1254, 1396, 1397), (1254, 1397, 1373), (1373, 1397, 1372), (1396, 1273, 1398), (1398, 1273, 1272), (1398, 1272, 1399), (1399, 1272, 1271), (1399, 1271, 1400), (1400, 1271, 1270), (1400, 1270, 1401), (1401, 1270, 1269), (1401, 1269, 1402), (1402, 1269, 1256), (1402, 1256, 1403), (1403, 1256, 1255), (1403, 1255, 1404), (1404, 1255, 1268), (1404, 1268, 1405), (1405, 1268, 1258), (1405, 1258, 1406), (1406, 1258, 1257), (1406, 1257, 1407), (1407, 1257, 506), (1407, 506, 1408), (1408, 506, 1409), (1408, 1409, 1410), (1410, 1409, 1356), (1356, 1358, 1411), (1411, 1410, 1356), (1358, 1360, 1412), (1412, 1411, 1358), (1360, 1362, 1413), (1413, 1412, 1360), (1362, 1364, 1414), (1414, 1413, 1362), (1364, 1366, 1415), (1415, 1414, 1364), (1366, 1368, 1416), (1416, 1415, 1366), (1368, 1370, 1417), (1417, 1416, 1368), (1370, 1372, 1418), (1418, 1417, 1370), (1418, 1372, 1397), (506, 507, 1409), (1409, 507, 1354), (1409, 1354, 1356), (1353, 1352, 1419), (1419, 1352, 1395), (1419, 1395, 1420), (1420, 1395, 1393), (1420, 1393, 1421), (1421, 1393, 1391), (1421, 1391, 1422), (1422, 1391, 1389), (1422, 1389, 1423), (1423, 1389, 1387), (1423, 1387, 1424), (1424, 1387, 1385), (1424, 1385, 1425), (1425, 1385, 1383), (1425, 1383, 1426), (1426, 1383, 1381), (1426, 1381, 1427), (1427, 1381, 1378), (1427, 1378, 1376), (1406, 1407, 1408), (1406, 1408, 1410), (1355, 1419, 1420), (1420, 1357, 1355), (1405, 1406, 1410), (1353, 1419, 1355), (1420, 1421, 1359), (1359, 1357, 1420), (1421, 1422, 1361), (1361, 1359, 1421), (1422, 1423, 1363), (1363, 1361, 1422), (1423, 1424, 1365), (1365, 1363, 1423), (1424, 1425, 1367), (1367, 1365, 1424), (1425, 1426, 1369), (1369, 1367, 1425), (1426, 1427, 1371), (1371, 1369, 1426), (1371, 1427, 1374), (1374, 1427, 1376), (1404, 1405, 1411), (1411, 1405, 1410), (1403, 1404, 1412), (1412, 1404, 1411), (1402, 1403, 1413), (1413, 1403, 1412), (1401, 1402, 1414), (1414, 1402, 1413), (1400, 1401, 1415), (1415, 1401, 1414), (1399, 1400, 1416), (1416, 1400, 1415), (1398, 1399, 1417), (1417, 1399, 1416), (1396, 1398, 1418), (1418, 1398, 1417), (1396, 1418, 1397), (1177, 1181, 1153), (1153, 1181, 1182), (1153, 1182, 1184), (1184, 1186, 1153), (1153, 1186, 1188), (1153, 1188, 1190), (1190, 1192, 1153), (1153, 1192, 1194), (1153, 1194, 1196), (1196, 1151, 1153), (1379, 1380, 1375), (1375, 1380, 1382), (1375, 1382, 1384), (1384, 1386, 1375), (1375, 1386, 1388), (1375, 1388, 1390), (1390, 1392, 1375), (1375, 1392, 1394), (1375, 1394, 1351), (1351, 507, 1375), (509, 1429, 1144), (1144, 1429, 1430), (1144, 1430, 1431), (1431, 1432, 1144), (1144, 1432, 1433), (1144, 1433, 1434), (1434, 1435, 1144), (1144, 1435, 1436), (1144, 1436, 1437), (1437, 1438, 1144), (1302, 1303, 1141), (1141, 1303, 1305), (1141, 1305, 1307), (1307, 1309, 1141), (1141, 1309, 1311), (1141, 1311, 1313), (1313, 1315, 1141), (1141, 1315, 1317), (1141, 1317, 1275), (1275, 1274, 1141), (1438, 1439, 1144), (1144, 1439, 1440), (1144, 1440, 1441), (1441, 1440, 1442), (1441, 1442, 1443), (1442, 1444, 1445), (1445, 1443, 1442), (1444, 1446, 1447), (1447, 1445, 1444), (1446, 1448, 1449), (1449, 1447, 1446), (1448, 1450, 1451), (1451, 1449, 1448), (1450, 1452, 1453), (1453, 1451, 1450), (1452, 1454, 1455), (1455, 1453, 1452), (1454, 1456, 1457), (1457, 1455, 1454), (1456, 1458, 1459), (1459, 1457, 1456), (1459, 1458, 1460), (1460, 1458, 1461), (1460, 1461, 508), (508, 1461, 509), (509, 1461, 1462), (509, 1462, 1463), (1463, 1462, 1464), (1463, 1464, 1429), (1429, 1464, 1430), (1430, 1464, 1465), (1430, 1465, 1431), (1431, 1465, 1466), (1431, 1466, 1432), (1432, 1466, 1467), (1432, 1467, 1433), (1433, 1467, 1468), (1433, 1468, 1434), (1434, 1468, 1469), (1434, 1469, 1435), (1435, 1469, 1470), (1435, 1470, 1436), (1436, 1470, 1471), (1436, 1471, 1437), (1437, 1471, 1472), (1437, 1472, 1438), (1438, 1472, 1439), (1429, 509, 1463), (1267, 1473, 508), (508, 1473, 1474), (508, 1474, 1460), (1460, 1474, 1459), (1473, 1267, 1475), (1475, 1267, 1266), (1475, 1266, 1476), (1476, 1266, 1265), (1476, 1265, 1477), (1477, 1265, 1241), (1477, 1241, 1478), (1478, 1241, 1242), (1478, 1242, 1479), (1479, 1242, 1243), (1479, 1243, 1480), (1480, 1243, 1244), (1480, 1244, 1481), (1481, 1244, 1245), (1481, 1245, 1482), (1482, 1245, 1246), (1482, 1246, 1483), (1483, 1246, 1247), (1483, 1247, 1484), (1484, 1247, 1145), (1484, 1145, 1485), (1485, 1145, 1486), (1485, 1486, 1487), (1487, 1486, 1443), (1443, 1445, 1488), (1488, 1487, 1443), (1445, 1447, 1489), (1489, 1488, 1445), (1447, 1449, 1490), (1490, 1489, 1447), (1449, 1451, 1491), (1491, 1490, 1449), (1451, 1453, 1492), (1492, 1491, 1451), (1453, 1455, 1493), (1493, 1492, 1453), (1455, 1457, 1494), (1494, 1493, 1455), (1457, 1459, 1495), (1495, 1494, 1457), (1495, 1459, 1474), (1145, 1144, 1486), (1486, 1144, 1441), (1486, 1441, 1443), (1440, 1439, 1496), (1496, 1439, 1472), (1496, 1472, 1497), (1497, 1472, 1471), (1497, 1471, 1498), (1498, 1471, 1470), (1498, 1470, 1499), (1499, 1470, 1469), (1499, 1469, 1500), (1500, 1469, 1468), (1500, 1468, 1501), (1501, 1468, 1467), (1501, 1467, 1502), (1502, 1467, 1466), (1502, 1466, 1503), (1503, 1466, 1465), (1503, 1465, 1504), (1504, 1465, 1464), (1504, 1464, 1462), (1483, 1484, 1485), (1483, 1485, 1487), (1442, 1496, 1497), (1497, 1444, 1442), (1482, 1483, 1487), (1440, 1496, 1442), (1497, 1498, 1446), (1446, 1444, 1497), (1498, 1499, 1448), (1448, 1446, 1498), (1499, 1500, 1450), (1450, 1448, 1499), (1500, 1501, 1452), (1452, 1450, 1500), (1501, 1502, 1454), (1454, 1452, 1501), (1502, 1503, 1456), (1456, 1454, 1502), (1503, 1504, 1458), (1458, 1456, 1503), (1458, 1504, 1461), (1461, 1504, 1462), (1481, 1482, 1488), (1488, 1482, 1487), (1480, 1481, 1489), (1489, 1481, 1488), (1479, 1480, 1490), (1490, 1480, 1489), (1478, 1479, 1491), (1491, 1479, 1490), (1477, 1478, 1492), (1492, 1478, 1491), (1476, 1477, 1493), (1493, 1477, 1492), (1475, 1476, 1494), (1494, 1476, 1493), (1473, 1475, 1495), (1495, 1475, 1494), (1473, 1495, 1474), (1153, 1220, 1428), (1428, 1220, 1253), (1428, 1253, 1375), (1375, 1253, 1254), (1145, 1142, 1141, 1143, 1144), (1274, 1177, 1153, 1428, 1375, 507, 509, 1144, 1143, 1141), (965, 968, 1519, 1518), (959, 962, 1517, 1516), (75, 73, 1507, 1508), (70, 510, 1513, 1505), (974, 977, 1522, 1521), (962, 965, 1518, 1517), (79, 77, 1509, 1510), (971, 974, 1521, 1520), (73, 71, 1506, 1507), (510, 958, 1515, 1513), (82, 81, 1511, 1512), (977, 512, 1514, 1522), (958, 959, 1516, 1515), (968, 971, 1520, 1519), (77, 75, 1508, 1509), (71, 70, 1505, 1506), (81, 79, 1510, 1511), (82, 1512, 508), (1267, 508, 1133), (512, 511, 1134, 1133, 1514), (1513, 1515, 1516, 1517, 1518, 1519, 1520, 1521, 1522, 1514, 1133, 508, 1512, 1511, 1510, 1509, 1508, 1507, 1506, 1505), (1131, 1132, 506, 1135, 837, 1530, 1529, 1528, 1527, 1526, 1525, 1524, 1523, 836, 1118, 1120, 1123, 1125, 1127, 1129), (1257, 1135, 506), (506, 1132, 83), (1135, 835, 837), (837, 835, 834), (4, 69, 1138), (1150, 67, 64), (1176, 1150, 1198)])
me_lm2596scase.use_remesh_preserve_volume = False
me_lm2596scase.use_remesh_preserve_attributes = False
me_lm2596scase.use_mirror_vertex_groups = False
me_lm2596scase.update()

# ---- objects
ob_lm2596scase = bpy.data.objects.new('lm2596sCase', me_lm2596scase)
ob_lamp = bpy.data.objects.new('Lamp', light_lamp)
ob_camera = bpy.data.objects.new('Camera', cam_camera)

# ---- transforms, parenting, visibility, modifiers, constraints
ob_lm2596scase.location = (0.0, 0.0, 0.0)
ob_lm2596scase.lineart.crease_threshold = 0.0
ob_lamp.location = (4.076, 1.005, 5.904)
ob_lamp.rotation_euler = (0.6503, 0.05522, 1.866)
ob_lamp.lock_rotations_4d = False
ob_lamp.empty_display_type = 'ARROWS'
ob_lamp.color = (0.0, 0.0, 0.0, 0.0)
ob_lamp.lineart.crease_threshold = 0.0
ob_camera.location = (7.481, -6.508, 5.344)
ob_camera.rotation_euler = (1.109, 0.0, 0.8149)
ob_camera.lock_rotations_4d = False
ob_camera.empty_display_type = 'ARROWS'
ob_camera.color = (0.0, 0.0, 0.0, 0.0)
ob_camera.display_type = 'WIRE'
ob_camera.lineart.crease_threshold = 0.0

# ---- collection membership
col_collection_1.objects.link(ob_lm2596scase)
col_collection_1.objects.link(ob_lamp)
col_collection_1.objects.link(ob_camera)

# ---- scene / render settings (as saved in the file)
scene.camera = ob_camera
scene.frame_start = 1; scene.frame_end = 250; scene.frame_set(1)
scene.render.engine = 'BLENDER_EEVEE_NEXT'
scene.render.resolution_percentage = 50
scene.render.dither_intensity = 0.0
scene.cycles.use_denoising = False
scene.cycles.samples = 128
scene.cycles.sampling_pattern = 'TABULATED_SOBOL'
scene.cycles.use_adaptive_sampling = False
scene.cycles.use_light_tree = False
scene.cycles.blur_glossy = 0.0
scene.cycles.sample_clamp_indirect = 0.0
scene.view_settings.view_transform = 'Standard'
scene.unit_settings.scale_length = 0.001
bpy.context.view_layer.update()
